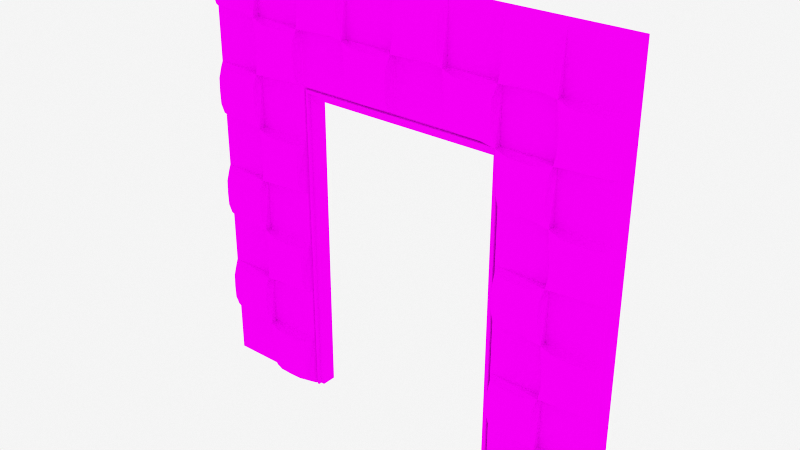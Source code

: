 # Source: buildingblocksDoorRes2.blend  (saved by Blender 2.79.0; exported with 4.5.12 LTS)
import bpy
from mathutils import Matrix  # noqa: F401  (used for matrix-valued properties, if any)

bpy.ops.wm.read_factory_settings(use_empty=True)
scene = bpy.context.scene
scene.name = 'Scene'

# ---- collections
col_collection_20 = bpy.data.collections.new('Collection 20'); scene.collection.children.link(col_collection_20)

# ---- materials (node trees are filled in below, after node groups)
mat_material_009 = bpy.data.materials.new('Material.009')
mat_material_009.alpha_threshold = 0.0
mat_material_009.roughness = 0.5
mat_material_009.line_color = (0.0, 0.0, 0.0, 1.0)

# ---- material node trees
mat_material_009.use_nodes = True; mat_material_009.node_tree.nodes.clear()
_N = mat_material_009.node_tree.nodes; _L = mat_material_009.node_tree.links
n0 = _N.new('ShaderNodeOutputMaterial'); n0.name = 'Material Output'; n0.location = (300, 300)
n1 = _N.new('ShaderNodeTexImage'); n1.name = 'Image Texture'; n1.location = (-180, 300)
n1.width = 140
n2 = _N.new('ShaderNodeBsdfDiffuse'); n2.name = 'Diffuse BSDF'; n2.location = (52, 265)
_L.new(n2.outputs[0], n0.inputs[0])
_L.new(n1.outputs[0], n2.inputs[0])
n0.is_active_output = True

# ---- world
world_world = bpy.data.worlds.new('World'); scene.world = world_world
world_world.color = (0.9114, 0.9114, 0.9114)
world_world.use_sun_shadow = False
world_world.sun_shadow_jitter_overblur = 0.0
world_world.cycles.sampling_method = 'MANUAL'

# ---- meshes
me_cube_004 = bpy.data.meshes.new('Cube.004')
me_cube_004.from_pydata([(1.0, 1.0, -1.0), (1.0, -1.0, -1.0), (-1.0, -1.0, -1.0), (-1.0, 1.0, -1.0), (1.0, 1.0, 1.0), (1.0, -1.0, 1.0), (-1.0, -1.0, 1.0), (-1.0, 1.0, 1.0), (1.0, 1.0, 0.0), (1.0, -1.0, 0.0), (-1.0, -1.0, 0.0), (-1.0, 1.0, 0.0), (2.384e-07, 1.0, 1.0), (-5.364e-07, -1.0, 1.0), (1.0, -5.96e-08, -1.0), (-0.5, 1.0, -1.0), (1.0, 1.0, 0.5), (-0.5, -1.0, -1.0), (1.0, -1.0, 0.5), (-1.0, 2.98e-07, -1.0), (-1.0, -1.0, 0.5), (-1.0, 1.0, 0.5), (1.0, -5.364e-07, 1.0), (-0.5, 1.0, 1.0), (-0.5, -1.0, 1.0), (-1.0, 1.788e-07, 1.0), (0.5, 1.0, -1.0), (1.0, 1.0, -0.5), (0.5, -1.0, -1.0), (1.0, -1.0, -0.5), (-1.0, -1.0, -0.5), (-1.0, 1.0, -0.5), (0.5, 1.0, 1.0), (0.5, -1.0, 1.0), (-0.5, 1.0, 0.0), (0.5, 1.0, 0.0), (2.384e-07, 1.0, 0.5), (-1.0, 2.384e-07, 0.0), (-0.5, -1.0, 0.0), (0.5, -1.0, 0.0), (-4.172e-07, -1.0, 0.5), (1.0, -2.98e-07, 0.0), (-1.49e-07, -1.788e-07, 1.0), (0.5, 2.98e-08, -1.0), (0.5, -3.576e-07, 1.0), (1.0, -1.788e-07, -0.5), (0.5, -1.0, 0.5), (0.5, -1.0, -0.5), (-0.5, -1.0, -0.5), (-1.0, 2.384e-07, -0.5), (0.5, 1.0, -0.5), (0.5, 1.0, 0.5), (-0.5, 1.0, 0.5), (-0.5, 1.0, -0.5), (-1.0, 1.788e-07, 0.5), (-0.5, -1.0, 0.5), (1.0, -4.172e-07, 0.5), (-0.5, 0.0, 1.0), (-0.5, 2.086e-07, -1.0), (-0.75, -1.0, -1.0), (1.0, -1.0, 0.75), (-1.0, -1.0, 0.75), (-0.75, -1.0, 1.0), (1.0, -1.0, -0.25), (-1.0, -1.0, -0.25), (0.25, -1.0, 1.0), (-0.75, -1.0, 0.0), (1.0, -1.0, 0.25), (-1.0, -1.0, 0.25), (-0.25, -1.0, 1.0), (0.75, -1.0, -1.0), (1.0, -1.0, -0.75), (-1.0, -1.0, -0.75), (0.75, -1.0, 1.0), (0.75, -1.0, 0.0), (-4.768e-07, -1.0, 0.75), (0.25, -1.0, 0.5), (0.75, -1.0, 0.5), (0.5, -1.0, 0.25), (0.5, -1.0, 0.75), (0.75, -1.0, -0.5), (0.5, -1.0, -0.75), (0.5, -1.0, -0.25), (-0.75, -1.0, -0.5), (-0.5, -1.0, -0.75), (-0.5, -1.0, -0.25), (-0.75, -1.0, 0.5), (-0.25, -1.0, 0.5), (-0.5, -1.0, 0.25), (-0.5, -1.0, 0.75), (-0.25, -1.0, 0.75), (-0.75, -1.0, 0.25), (-0.75, -1.0, -0.75), (0.75, -1.0, -0.25), (0.75, -1.0, -0.75), (0.75, -1.0, 0.75), (0.75, -1.0, 0.25), (0.25, -1.0, 0.75), (-0.75, -1.0, -0.25), (-0.75, -1.0, 0.75), (-0.9826, -1.516, 0.7674), (-0.9826, -1.516, 0.9826), (-0.7674, -1.516, 0.9826), (-0.9826, -1.516, -0.2326), (-0.9826, -1.516, -0.01736), (0.2326, -1.516, 0.9826), (0.01736, -1.516, 0.9826), (-0.75, -1.664, -3.725e-10), (-0.9826, -1.516, 0.2674), (-0.9826, -1.516, 0.4826), (-0.2674, -1.516, 0.9826), (-0.4826, -1.516, 0.9826), (-0.9826, -1.516, -0.7326), (-0.9826, -1.516, -0.5174), (0.7326, -1.516, 0.9826), (0.5174, -1.516, 0.9826), (0.75, -1.664, -3.725e-10), (0.5174, -1.516, -0.01736), (-4.768e-07, -1.664, 0.75), (-0.01736, -1.516, 0.5174), (0.75, -1.664, 0.5), (0.5, -1.664, 0.5), (0.5, -1.664, 0.75), (0.75, -1.664, -0.5), (0.5174, -1.516, -0.5174), (-0.75, -1.664, -0.5), (-0.5174, -1.516, -0.7674), (-0.5174, -1.516, -0.9826), (-0.5174, -1.516, -0.2674), (-0.5174, -1.516, -0.4826), (-0.75, -1.664, 0.5), (-0.5174, -1.516, 0.2326), (-0.5174, -1.516, 0.01736), (-0.5, -1.664, 0.75), (-0.5174, -1.516, 0.5174), (-0.7326, -1.516, -0.9826), (0.9826, -1.516, 0.5174), (0.9826, -1.516, 0.7326), (0.9826, -1.516, -0.4826), (0.9826, -1.516, -0.2674), (0.9826, -1.516, 0.01736), (0.9826, -1.516, 0.2326), (0.9826, -1.516, -0.9826), (0.7674, -1.516, -0.9826), (0.9826, -1.516, -0.7674), (0.2674, -1.516, 0.5174), (0.5174, -1.516, 0.2674), (0.5174, -1.516, -0.7326), (0.5174, -1.516, -0.2326), (-0.2326, -1.516, 0.5174), (-0.25, -1.664, 0.75), (-0.75, -1.664, 0.25), (-0.75, -1.664, -0.75), (0.75, -1.664, -0.25), (0.75, -1.664, -0.75), (0.75, -1.664, 0.75), (0.75, -1.664, 0.25), (0.25, -1.664, 0.75), (-0.75, -1.664, -0.25), (-0.75, -1.664, 0.75), (-0.9809, -1.886, 0.875), (-0.875, -1.886, 0.9809), (-0.9809, -1.886, -0.125), (0.125, -1.886, 0.9809), (-0.875, -1.886, -0.0191), (-0.9809, -1.886, 0.375), (-0.375, -1.886, 0.9809), (-0.9809, -1.886, -0.625), (0.625, -1.886, 0.9809), (0.625, -1.886, -0.0191), (-0.0191, -1.886, 0.625), (0.625, -1.886, 0.4809), (0.4809, -1.886, 0.625), (0.625, -1.886, -0.5191), (-0.875, -1.886, -0.5191), (-0.5191, -1.886, -0.875), (-0.5191, -1.886, -0.375), (-0.875, -1.886, 0.4809), (-0.5191, -1.886, 0.125), (-0.5191, -1.886, 0.625), (-0.625, -1.886, -0.9809), (0.9809, -1.886, 0.625), (0.9809, -1.886, -0.375), (-0.625, -1.886, 0.0191), (0.9809, -1.886, 0.125), (0.875, -1.886, -0.9809), (0.9809, -1.886, -0.875), (0.875, -1.886, 0.0191), (0.0191, -1.886, 0.875), (0.375, -1.886, 0.5191), (0.875, -1.886, 0.5191), (0.5191, -1.886, 0.375), (0.5191, -1.886, 0.875), (0.875, -1.886, -0.4809), (0.5191, -1.886, -0.625), (0.5191, -1.886, -0.125), (-0.625, -1.886, -0.4809), (-0.625, -1.886, 0.5191), (-0.125, -1.886, 0.5191), (-0.4809, -1.886, 0.875), (-0.375, -1.886, 0.7691), (-0.125, -1.886, 0.7309), (-0.2309, -1.886, 0.625), (-0.2691, -1.886, 0.875), (-0.875, -1.886, 0.2691), (-0.625, -1.886, 0.2309), (-0.7309, -1.886, 0.125), (-0.7691, -1.886, 0.375), (-0.875, -1.886, -0.7309), (-0.625, -1.886, -0.7691), (-0.7309, -1.886, -0.875), (-0.7691, -1.886, -0.625), (0.625, -1.886, -0.2309), (0.875, -1.886, -0.2691), (0.7691, -1.886, -0.375), (0.7309, -1.886, -0.125), (0.625, -1.886, -0.7309), (0.875, -1.886, -0.7691), (0.7691, -1.886, -0.875), (0.7309, -1.886, -0.625), (0.625, -1.886, 0.7691), (0.875, -1.886, 0.7309), (0.7691, -1.886, 0.625), (0.7309, -1.886, 0.875), (0.625, -1.886, 0.2691), (0.875, -1.886, 0.2309), (0.7691, -1.886, 0.125), (0.7309, -1.886, 0.375), (0.125, -1.886, 0.7691), (0.375, -1.886, 0.7309), (0.2691, -1.886, 0.625), (0.2309, -1.886, 0.875), (-0.875, -1.886, -0.2309), (-0.625, -1.886, -0.2691), (-0.7309, -1.886, -0.375), (-0.7691, -1.886, -0.125), (-0.875, -1.886, 0.7691), (-0.625, -1.886, 0.7309), (-0.7309, -1.886, 0.625), (-0.7691, -1.886, 0.875), (-0.625, -1.886, 0.625), (-0.625, -1.886, -0.375), (0.375, -1.886, 0.625), (0.875, -1.886, 0.125), (0.875, -1.886, 0.625), (0.875, -1.886, -0.875), (0.875, -1.886, -0.375), (-0.625, -1.886, -0.875), (-0.625, -1.886, 0.125), (-0.125, -1.886, 0.625), (-0.375, -1.886, 0.875), (-0.875, -1.886, 0.375), (-0.875, -1.886, -0.625), (0.625, -1.886, -0.125), (0.625, -1.886, -0.625), (0.625, -1.886, 0.875), (0.625, -1.886, 0.375), (0.125, -1.886, 0.875), (-0.875, -1.886, -0.125), (-0.875, -1.886, 0.875), (-0.9809, -1.845, 0.9358), (-0.9358, -1.845, 0.9809), (-0.9809, -1.845, -0.06424), (0.06424, -1.845, 0.9809), (-0.9358, -1.845, -0.0191), (-0.9809, -1.845, 0.4358), (-0.4358, -1.845, 0.9809), (-0.9809, -1.845, -0.5642), (0.5642, -1.845, 0.9809), (0.5642, -1.845, -0.0191), (-0.0191, -1.845, 0.5642), (0.5625, -1.861, 0.4826), (0.4826, -1.861, 0.5625), (0.5642, -1.845, -0.5191), (-0.9358, -1.845, -0.5191), (-0.5191, -1.845, -0.9358), (-0.5191, -1.845, -0.4358), (-0.9358, -1.845, 0.4809), (-0.5191, -1.845, 0.06424), (-0.5191, -1.845, 0.5642), (-0.6858, -1.845, -0.9809), (0.9809, -1.845, 0.6858), (0.9809, -1.845, -0.3142), (-0.6875, -1.861, 0.01736), (0.9809, -1.845, 0.1858), (0.8142, -1.845, -0.9809), (0.9809, -1.845, -0.8142), (0.8125, -1.861, 0.01736), (0.01736, -1.861, 0.8125), (0.3142, -1.845, 0.5191), (0.8125, -1.861, 0.5174), (0.5191, -1.845, 0.3142), (0.5174, -1.861, 0.8125), (0.8125, -1.861, -0.4826), (0.5191, -1.845, -0.6858), (0.5191, -1.845, -0.1858), (-0.6875, -1.861, -0.4826), (-0.6875, -1.861, 0.5174), (-0.1858, -1.845, 0.5191), (-0.4826, -1.861, 0.8125), (-0.4375, -1.861, 0.7674), (-0.1875, -1.861, 0.7326), (-0.2309, -1.845, 0.5642), (-0.2674, -1.861, 0.8125), (-0.9358, -1.845, 0.2691), (-0.6875, -1.861, 0.2326), (-0.7326, -1.861, 0.0625), (-0.7674, -1.861, 0.3125), (-0.9358, -1.845, -0.7309), (-0.6875, -1.861, -0.7674), (-0.7309, -1.845, -0.9358), (-0.7674, -1.861, -0.6875), (0.5642, -1.845, -0.2309), (0.8125, -1.861, -0.2674), (0.7674, -1.861, -0.4375), (0.7326, -1.861, -0.1875), (0.5642, -1.845, -0.7309), (0.8125, -1.861, -0.7674), (0.7691, -1.845, -0.9358), (0.7326, -1.861, -0.6875), (0.5625, -1.861, 0.7674), (0.8125, -1.861, 0.7326), (0.7674, -1.861, 0.5625), (0.7326, -1.861, 0.8125), (0.5642, -1.845, 0.2691), (0.8125, -1.861, 0.2326), (0.7674, -1.861, 0.0625), (0.7326, -1.861, 0.3125), (0.0625, -1.861, 0.7674), (0.3125, -1.861, 0.7326), (0.2691, -1.845, 0.5642), (0.2326, -1.861, 0.8125), (-0.9358, -1.845, -0.2309), (-0.6875, -1.861, -0.2674), (-0.7326, -1.861, -0.4375), (-0.7674, -1.861, -0.1875), (-0.9358, -1.845, 0.7691), (-0.6875, -1.861, 0.7326), (-0.7326, -1.861, 0.5625), (-0.7674, -1.861, 0.8125), (-0.9809, -1.845, 0.8142), (-0.8142, -1.845, 0.9809), (-0.9809, -1.845, -0.1858), (0.1858, -1.845, 0.9809), (-0.8125, -1.861, -0.01736), (-0.9809, -1.845, 0.3142), (-0.3142, -1.845, 0.9809), (-0.9809, -1.845, -0.6858), (0.6858, -1.845, 0.9809), (0.6875, -1.861, -0.01736), (-0.01736, -1.861, 0.6875), (0.6875, -1.861, 0.4826), (0.4826, -1.861, 0.6875), (0.6875, -1.861, -0.5174), (-0.8125, -1.861, -0.5174), (-0.5191, -1.845, -0.8142), (-0.5191, -1.845, -0.3142), (-0.8125, -1.861, 0.4826), (-0.5191, -1.845, 0.1858), (-0.5174, -1.861, 0.6875), (-0.5642, -1.845, -0.9809), (0.9809, -1.845, 0.5642), (0.9809, -1.845, -0.4358), (-0.5642, -1.845, 0.0191), (0.9809, -1.845, 0.06424), (0.9358, -1.845, -0.9809), (0.9809, -1.845, -0.9358), (0.9358, -1.845, 0.0191), (0.0191, -1.845, 0.9358), (0.4375, -1.861, 0.5174), (0.9358, -1.845, 0.5191), (0.5174, -1.861, 0.4375), (0.5191, -1.845, 0.9358), (0.9358, -1.845, -0.4809), (0.5191, -1.845, -0.5642), (0.5191, -1.845, -0.06424), (-0.5642, -1.845, -0.4809), (-0.5642, -1.845, 0.5191), (-0.06424, -1.845, 0.5191), (-0.4809, -1.845, 0.9358), (-0.3125, -1.861, 0.7674), (-0.0625, -1.861, 0.7326), (-0.2326, -1.861, 0.6875), (-0.2691, -1.845, 0.9358), (-0.8125, -1.861, 0.2674), (-0.5642, -1.845, 0.2309), (-0.7326, -1.861, 0.1875), (-0.7674, -1.861, 0.4375), (-0.8125, -1.861, -0.7326), (-0.5642, -1.845, -0.7691), (-0.7326, -1.861, -0.8125), (-0.7674, -1.861, -0.5625), (0.6875, -1.861, -0.2326), (0.9358, -1.845, -0.2691), (0.7674, -1.861, -0.3125), (0.7326, -1.861, -0.0625), (0.6875, -1.861, -0.7326), (0.9358, -1.845, -0.7691), (0.7674, -1.861, -0.8125), (0.7326, -1.861, -0.5625), (0.6875, -1.861, 0.7674), (0.9358, -1.845, 0.7309), (0.7674, -1.861, 0.6875), (0.7309, -1.845, 0.9358), (0.6875, -1.861, 0.2674), (0.9358, -1.845, 0.2309), (0.7674, -1.861, 0.1875), (0.7326, -1.861, 0.4375), (0.1875, -1.861, 0.7674), (0.4375, -1.861, 0.7326), (0.2674, -1.861, 0.6875), (0.2309, -1.845, 0.9358), (-0.8125, -1.861, -0.2326), (-0.5642, -1.845, -0.2691), (-0.7326, -1.861, -0.3125), (-0.7674, -1.861, -0.0625), (-0.8125, -1.861, 0.7674), (-0.5625, -1.861, 0.7326), (-0.7326, -1.861, 0.6875), (-0.7691, -1.845, 0.9358), (-0.6862, -1.886, 0.625), (-0.5638, -1.886, 0.625), (-0.625, -1.886, 0.5638), (-0.625, -1.886, 0.6862), (-0.6862, -1.886, -0.375), (-0.5638, -1.886, -0.375), (-0.625, -1.886, -0.4362), (-0.625, -1.886, -0.3138), (0.3138, -1.886, 0.625), (0.4362, -1.886, 0.625), (0.375, -1.886, 0.5638), (0.375, -1.886, 0.6862), (0.8138, -1.886, 0.125), (0.9362, -1.886, 0.125), (0.875, -1.886, 0.0638), (0.875, -1.886, 0.1862), (0.8138, -1.886, 0.625), (0.9362, -1.886, 0.625), (0.875, -1.886, 0.5638), (0.875, -1.886, 0.6862), (0.8138, -1.886, -0.875), (0.9362, -1.886, -0.875), (0.875, -1.886, -0.9362), (0.875, -1.886, -0.8138), (0.8138, -1.886, -0.375), (0.9362, -1.886, -0.375), (0.875, -1.886, -0.4362), (0.875, -1.886, -0.3138), (-0.6862, -1.886, -0.875), (-0.5638, -1.886, -0.875), (-0.625, -1.886, -0.9362), (-0.625, -1.886, -0.8138), (-0.6862, -1.886, 0.125), (-0.5638, -1.886, 0.125), (-0.625, -1.886, 0.0638), (-0.625, -1.886, 0.1862), (-0.1862, -1.886, 0.625), (-0.0638, -1.886, 0.625), (-0.125, -1.886, 0.5638), (-0.125, -1.886, 0.6862), (-0.4362, -1.886, 0.875), (-0.3138, -1.886, 0.875), (-0.375, -1.886, 0.8138), (-0.375, -1.886, 0.9362), (-0.9362, -1.886, 0.375), (-0.8138, -1.886, 0.375), (-0.875, -1.886, 0.3138), (-0.875, -1.886, 0.4362), (-0.9362, -1.886, -0.625), (-0.8138, -1.886, -0.625), (-0.875, -1.886, -0.6862), (-0.875, -1.886, -0.5638), (0.5638, -1.886, -0.125), (0.6862, -1.886, -0.125), (0.625, -1.886, -0.1862), (0.625, -1.886, -0.0638), (0.5638, -1.886, -0.625), (0.6862, -1.886, -0.625), (0.625, -1.886, -0.6862), (0.625, -1.886, -0.5638), (0.5638, -1.886, 0.875), (0.6862, -1.886, 0.875), (0.625, -1.886, 0.8138), (0.625, -1.886, 0.9362), (0.5638, -1.886, 0.375), (0.6862, -1.886, 0.375), (0.625, -1.886, 0.3138), (0.625, -1.886, 0.4362), (0.0638, -1.886, 0.875), (0.1862, -1.886, 0.875), (0.125, -1.886, 0.8138), (0.125, -1.886, 0.9362), (-0.9362, -1.886, -0.125), (-0.8138, -1.886, -0.125), (-0.875, -1.886, -0.1862), (-0.875, -1.886, -0.0638), (-0.9362, -1.886, 0.875), (-0.8138, -1.886, 0.875), (-0.875, -1.886, 0.8138), (-0.875, -1.886, 0.9362), (-0.8138, -1.886, 0.9362), (-0.8138, -1.886, 0.8138), (-0.9362, -1.886, 0.8138), (-0.8138, -1.886, -0.0638), (-0.8138, -1.886, -0.1862), (-0.9362, -1.886, -0.1862), (0.1862, -1.886, 0.9362), (0.1862, -1.886, 0.8138), (0.0638, -1.886, 0.8138), (0.6862, -1.886, 0.4362), (0.6862, -1.886, 0.3138), (0.5638, -1.886, 0.3138), (0.6862, -1.886, 0.9362), (0.6862, -1.886, 0.8138), (0.5638, -1.886, 0.8138), (0.6862, -1.886, -0.5638), (0.6862, -1.886, -0.6862), (0.5638, -1.886, -0.6862), (0.6862, -1.886, -0.0638), (0.6862, -1.886, -0.1862), (0.5638, -1.886, -0.1862), (-0.8138, -1.886, -0.5638), (-0.8138, -1.886, -0.6862), (-0.9362, -1.886, -0.6862), (-0.8138, -1.886, 0.4362), (-0.8138, -1.886, 0.3138), (-0.9362, -1.886, 0.3138), (-0.3138, -1.886, 0.9362), (-0.3138, -1.886, 0.8138), (-0.4362, -1.886, 0.8138), (-0.0638, -1.886, 0.6862), (-0.0638, -1.886, 0.5638), (-0.1862, -1.886, 0.5638), (-0.5638, -1.886, 0.1862), (-0.5638, -1.886, 0.0638), (-0.6862, -1.886, 0.0638), (-0.5638, -1.886, -0.8138), (-0.5638, -1.886, -0.9362), (-0.6862, -1.886, -0.9362), (0.9362, -1.886, -0.3138), (0.9362, -1.886, -0.4362), (0.8138, -1.886, -0.4362), (0.9362, -1.886, -0.8138), (0.9362, -1.886, -0.9362), (0.8138, -1.886, -0.9362), (0.9362, -1.886, 0.6862), (0.9362, -1.886, 0.5638), (0.8138, -1.886, 0.5638), (0.9362, -1.886, 0.1862), (0.9362, -1.886, 0.0638), (0.8138, -1.886, 0.0638), (0.4362, -1.886, 0.6862), (0.4362, -1.886, 0.5638), (0.3138, -1.886, 0.5638), (-0.5638, -1.886, -0.3138), (-0.5638, -1.886, -0.4362), (-0.6862, -1.886, -0.4362), (-0.5638, -1.886, 0.6862), (-0.5638, -1.886, 0.5638), (-0.6862, -1.886, 0.5638), (-0.6862, -1.886, 0.6862), (-0.6862, -1.886, -0.3138), (0.3138, -1.886, 0.6862), (0.8138, -1.886, 0.1862), (0.8138, -1.886, 0.6862), (0.8138, -1.886, -0.8138), (0.8138, -1.886, -0.3138), (-0.6862, -1.886, -0.8138), (-0.6862, -1.886, 0.1862), (-0.1862, -1.886, 0.6862), (-0.4362, -1.886, 0.9362), (-0.9362, -1.886, 0.4362), (-0.9362, -1.886, -0.5638), (0.5638, -1.886, -0.0638), (0.5638, -1.886, -0.5638), (0.5638, -1.886, 0.9362), (0.5638, -1.886, 0.4362), (0.0638, -1.886, 0.9362), (-0.9362, -1.886, -0.0638), (-0.9362, -1.886, 0.9362), (0.4894, 0.007303, -1.0), (0.4894, 0.7217, -1.0), (0.4894, -0.7071, -1.0), (0.2447, -0.7071, 0.4853), (-4.1e-07, -0.7071, 0.4853), (0.4894, -0.7071, 0.2406), (0.4894, -0.7071, -0.00415), (0.4894, -0.7071, -0.7383), (0.4894, -0.7071, -0.2489), (0.4894, -0.7071, -0.4936), (-0.4894, -0.7071, -0.7383), (-0.4894, -0.7071, -1.0), (-0.4894, -0.7071, -0.2489), (-0.4894, -0.7071, -0.4936), (0.4894, 0.7217, -0.4936), (0.4894, 0.7217, -0.00415), (0.4894, 0.7217, 0.4853), (2.318e-07, 0.7217, 0.4853), (-0.4894, 0.7217, 0.4853), (-0.4894, 0.7217, -0.00415), (-0.4894, 0.7217, -0.4936), (-0.4894, 0.7217, -1.0), (-0.2447, -0.7071, 0.4853), (-0.4894, -0.7071, 0.4853), (-0.4894, -0.7071, 0.2406), (-0.4894, -0.7071, -0.00415), (-0.4894, 0.007303, -1.0), (0.4894, -0.7071, 0.4853), (0.4791, 0.007303, -1.0), (0.4791, 0.7217, -1.0), (0.4791, -0.7071, -1.0), (0.2395, -0.7071, 0.4709), (-4.03e-07, -0.7071, 0.4709), (0.4791, -0.7071, 0.2313), (0.4791, -0.7071, -0.008216), (0.4791, -0.7071, -0.7268), (0.4791, -0.7071, -0.2478), (0.4791, -0.7071, -0.4873), (-0.4791, -0.7071, -0.7268), (-0.4791, -0.7071, -1.0), (-0.4791, -0.7071, -0.2478), (-0.4791, -0.7071, -0.4873), (0.4791, 0.7217, -0.4873), (0.4791, 0.7217, -0.008216), (0.4791, 0.7217, 0.4709), (2.253e-07, 0.7217, 0.4709), (-0.4791, 0.7217, 0.4709), (-0.4791, 0.7217, -0.008216), (-0.4791, 0.7217, -0.4873), (-0.4791, 0.7217, -1.0), (-0.2395, -0.7071, 0.4709), (-0.4791, -0.7071, 0.4709), (-0.4791, -0.7071, 0.2313), (-0.4791, -0.7071, -0.008216), (-0.4791, 0.007303, -1.0), (0.4791, -0.7071, 0.4709), (0.4619, -2.936e-06, -1.0), (0.4619, 0.6888, -1.0), (0.4619, -0.6888, -1.0), (0.231, -0.6888, 0.447), (-3.917e-07, -0.6888, 0.447), (0.4619, -0.6888, 0.216), (0.4619, -0.6888, -0.01495), (0.4619, -0.6888, -0.7079), (0.4619, -0.6888, -0.2459), (0.4619, -0.6888, -0.4769), (-0.4619, -0.6888, -0.7079), (-0.4619, -0.6888, -1.0), (-0.4619, -0.6888, -0.2459), (-0.4619, -0.6888, -0.4769), (0.4619, 0.6888, -0.4769), (0.4619, 0.6888, -0.01495), (0.4619, 0.6888, 0.447), (2.14e-07, 0.6888, 0.447), (-0.4619, 0.6888, 0.447), (-0.4619, 0.6888, -0.01495), (-0.4619, 0.6888, -0.4769), (-0.4619, 0.6888, -1.0), (-0.231, -0.6888, 0.447), (-0.4619, -0.6888, 0.447), (-0.4619, -0.6888, 0.216), (-0.4619, -0.6888, -0.01495), (-0.4619, -2.801e-06, -1.0), (0.4619, -0.6888, 0.447), (0.4894, 1.0, -0.4936), (0.4894, 1.0, -0.00415), (0.4894, 1.0, -1.0), (0.4894, 1.0, 0.4853), (2.318e-07, 1.0, 0.4853), (-0.4894, 1.0, 0.4853), (-0.4894, 1.0, -0.00415), (-0.4894, 1.0, -0.4936), (-0.4894, 1.0, -1.0), (0.4791, 1.0, -0.4873), (0.4791, 1.0, -0.008216), (0.4791, 1.0, -1.0), (0.4791, 1.0, 0.4709), (2.253e-07, 1.0, 0.4709), (-0.4791, 1.0, 0.4709), (-0.4791, 1.0, -0.008216), (-0.4791, 1.0, -0.4873), (-0.4791, 1.0, -1.0), (0.2447, -1.0, 0.4853), (-4.1e-07, -1.0, 0.4853), (0.4894, -1.0, 0.2406), (0.4894, -1.0, -0.00415), (0.4894, -1.0, -0.7383), (0.4894, -1.0, -1.0), (0.4894, -1.0, -0.2489), (0.4894, -1.0, -0.4936), (-0.4894, -1.0, -0.7383), (-0.4894, -1.0, -1.0), (-0.4894, -1.0, -0.2489), (-0.4894, -1.0, -0.4936), (-0.2447, -1.0, 0.4853), (-0.4894, -1.0, 0.4853), (-0.4894, -1.0, 0.2406), (-0.4894, -1.0, -0.00415), (0.4791, -1.0, 0.4709), (0.4894, -1.0, 0.4853), (0.2395, -1.0, 0.4709), (-4.03e-07, -1.0, 0.4709), (0.4791, -1.0, 0.2313), (0.4791, -1.0, -0.008216), (0.4791, -1.0, -0.7268), (0.4791, -1.0, -1.0), (0.4791, -1.0, -0.2478), (0.4791, -1.0, -0.4873), (-0.4791, -1.0, -0.7268), (-0.4791, -1.0, -1.0), (-0.4791, -1.0, -0.2478), (-0.4791, -1.0, -0.4873), (-0.2395, -1.0, 0.4709), (-0.4791, -1.0, 0.4709), (-0.4791, -1.0, 0.2313), (-0.4791, -1.0, -0.008216)], [], [(58, 17, 59, 2, 19), (57, 25, 6, 62, 24), (56, 22, 5, 60, 18), (90, 87, 149, 302, 202, 382, 150), (54, 25, 7, 21), (53, 15, 3, 31), (52, 34, 11, 21), (49, 37, 11, 31), (62, 6, 101, 261, 161, 341, 102), (75, 97, 157, 408, 228, 328, 118), (45, 41, 9, 63, 29), (44, 42, 13, 65, 33), (0, 14, 43, 26), (14, 1, 70, 28, 43), (22, 44, 33, 73, 5), (4, 32, 44, 22), (32, 12, 42, 44), (14, 45, 29, 71, 1), (0, 27, 45, 14), (27, 8, 41, 45), (46, 79, 122, 352, 172, 272, 121), (75, 90, 150, 301, 201, 381, 118), (96, 77, 120, 407, 227, 327, 156), (89, 90, 150, 380, 200, 300, 133), (96, 74, 116, 326, 226, 406, 156), (19, 49, 31, 3), (2, 72, 30, 49, 19), (30, 64, 10, 37, 49), (8, 27, 50, 35), (27, 0, 26, 50), (32, 51, 36, 12), (4, 16, 51, 32), (16, 8, 35, 51), (23, 52, 21, 7), (12, 36, 52, 23), (34, 53, 31, 11), (37, 54, 21, 11), (10, 68, 20, 54, 37), (20, 61, 6, 25, 54), (77, 46, 121, 271, 171, 351, 120), (29, 63, 139, 282, 182, 362, 138), (41, 56, 18, 67, 9), (8, 16, 56, 41), (16, 4, 22, 56), (42, 57, 24, 69, 13), (12, 23, 57, 42), (23, 7, 25, 57), (15, 58, 19, 3), (46, 76, 583, 607), (55, 88, 604, 603), (34, 52, 598, 599), (87, 90, 89, 55), (24, 89, 133, 299, 199, 379, 111), (75, 13, 69, 90), (66, 91, 68, 10), (67, 96, 156, 325, 225, 405, 141), (88, 55, 86, 91), (59, 92, 72, 2), (6, 61, 100, 340, 160, 260, 101), (84, 48, 83, 92), (80, 93, 82, 47), (69, 24, 111, 266, 166, 346, 110), (63, 9, 74, 93), (70, 94, 81, 28), (78, 96, 156, 404, 224, 324, 146), (71, 29, 80, 94), (77, 95, 79, 46), (87, 40, 119, 378, 198, 298, 149), (60, 5, 73, 95), (74, 96, 78, 39), (95, 73, 114, 403, 223, 323, 155), (67, 18, 77, 96), (76, 97, 75, 40), (18, 60, 137, 281, 181, 361, 136), (79, 33, 65, 97), (83, 98, 64, 30), (86, 55, 134, 377, 197, 297, 130), (85, 38, 66, 98), (86, 99, 61, 20), (95, 77, 120, 322, 222, 402, 155), (89, 24, 62, 99), (579, 261, 101, 260), (578, 264, 104, 262), (577, 263, 106, 368), (576, 271, 121, 371), (575, 268, 115, 372), (574, 273, 124, 374), (573, 269, 117, 375), (572, 274, 113, 267), (571, 277, 109, 265), (570, 266, 111, 379), (569, 301, 150, 382), (568, 305, 151, 386), (567, 309, 152, 390), (566, 313, 153, 394), (565, 317, 154, 398), (564, 321, 155, 402), (563, 325, 156, 406), (562, 329, 157, 410), (561, 333, 158, 414), (560, 337, 159, 418), (66, 38, 132, 363, 183, 283, 107), (80, 47, 124, 273, 173, 353, 123), (79, 97, 157, 329, 229, 409, 122), (90, 69, 110, 383, 203, 303, 150), (9, 67, 141, 284, 184, 364, 140), (97, 76, 145, 330, 230, 410, 157), (30, 72, 112, 347, 167, 267, 113), (68, 91, 151, 384, 204, 304, 108), (86, 20, 109, 277, 177, 357, 130), (97, 65, 105, 411, 231, 331, 157), (88, 91, 151, 305, 205, 385, 131), (83, 30, 113, 274, 174, 354, 125), (64, 98, 158, 412, 232, 332, 103), (10, 64, 103, 342, 162, 262, 104), (91, 66, 107, 306, 206, 386, 151), (70, 1, 142, 365, 185, 285, 143), (38, 88, 131, 358, 178, 278, 132), (17, 84, 126, 355, 175, 275, 127), (85, 98, 158, 333, 233, 413, 128), (73, 33, 115, 268, 168, 348, 114), (91, 86, 130, 387, 207, 307, 151), (1, 71, 144, 286, 186, 366, 142), (55, 89, 133, 359, 179, 279, 134), (48, 85, 128, 356, 176, 276, 129), (98, 83, 125, 334, 234, 414, 158), (72, 92, 152, 388, 208, 308, 112), (98, 66, 107, 415, 235, 335, 158), (65, 13, 106, 263, 163, 343, 105), (84, 92, 152, 309, 209, 389, 126), (61, 99, 159, 416, 236, 336, 100), (74, 39, 117, 269, 169, 349, 116), (92, 59, 135, 310, 210, 390, 152), (74, 9, 140, 367, 187, 287, 116), (89, 99, 159, 337, 237, 417, 133), (40, 75, 118, 350, 170, 270, 119), (92, 83, 125, 391, 211, 311, 152), (13, 75, 118, 288, 188, 368, 106), (99, 86, 130, 338, 238, 418, 159), (82, 93, 153, 392, 212, 312, 148), (76, 46, 121, 369, 189, 289, 145), (99, 62, 102, 419, 239, 339, 159), (63, 93, 153, 313, 213, 393, 139), (66, 10, 104, 264, 164, 344, 107), (77, 18, 136, 370, 190, 290, 120), (93, 80, 123, 314, 214, 394, 153), (46, 78, 146, 291, 191, 371, 121), (93, 74, 116, 395, 215, 315, 153), (33, 79, 122, 292, 192, 372, 115), (81, 94, 154, 396, 216, 316, 147), (80, 29, 138, 373, 193, 293, 123), (71, 94, 154, 317, 217, 397, 144), (47, 81, 147, 294, 194, 374, 124), (94, 70, 143, 318, 218, 398, 154), (39, 82, 148, 295, 195, 375, 117), (94, 80, 123, 399, 219, 319, 154), (83, 48, 129, 376, 196, 296, 125), (79, 95, 155, 400, 220, 320, 122), (20, 68, 108, 345, 165, 265, 109), (60, 95, 155, 321, 221, 401, 137), (59, 17, 127, 360, 180, 280, 135), (559, 420, 238, 338), (558, 421, 240, 422), (557, 417, 237, 423), (556, 424, 234, 334), (555, 425, 241, 426), (554, 413, 233, 427), (553, 428, 230, 330), (552, 429, 242, 430), (551, 409, 229, 431), (550, 432, 226, 326), (549, 433, 243, 434), (548, 405, 225, 435), (547, 436, 222, 322), (546, 437, 244, 438), (545, 401, 221, 439), (544, 440, 218, 318), (543, 441, 245, 442), (542, 397, 217, 443), (541, 444, 214, 314), (540, 445, 246, 446), (539, 393, 213, 447), (538, 448, 210, 310), (537, 449, 247, 450), (536, 389, 209, 451), (535, 452, 206, 306), (534, 453, 248, 454), (533, 385, 205, 455), (532, 456, 202, 302), (531, 457, 249, 458), (530, 381, 201, 459), (529, 460, 199, 299), (528, 461, 250, 462), (527, 346, 166, 463), (526, 464, 165, 345), (525, 465, 251, 466), (524, 357, 177, 467), (523, 468, 167, 347), (522, 469, 252, 470), (521, 354, 174, 471), (520, 472, 195, 295), (519, 473, 253, 474), (518, 349, 169, 475), (517, 476, 194, 294), (516, 477, 254, 478), (515, 353, 173, 479), (514, 480, 192, 292), (513, 481, 255, 482), (512, 348, 168, 483), (511, 484, 191, 291), (510, 485, 256, 486), (509, 351, 171, 487), (508, 488, 188, 288), (507, 489, 257, 490), (506, 343, 163, 491), (505, 492, 162, 342), (504, 493, 258, 494), (503, 344, 164, 495), (502, 496, 160, 340), (501, 497, 259, 498), (500, 341, 161, 499), (497, 500, 499, 259), (239, 419, 500, 497), (419, 102, 341, 500), (416, 501, 498, 236), (159, 339, 501, 416), (339, 239, 497, 501), (336, 502, 340, 100), (236, 498, 502, 336), (498, 259, 496, 502), (493, 503, 495, 258), (235, 415, 503, 493), (415, 107, 344, 503), (412, 504, 494, 232), (158, 335, 504, 412), (335, 235, 493, 504), (332, 505, 342, 103), (232, 494, 505, 332), (494, 258, 492, 505), (489, 506, 491, 257), (231, 411, 506, 489), (411, 105, 343, 506), (408, 507, 490, 228), (157, 331, 507, 408), (331, 231, 489, 507), (328, 508, 288, 118), (228, 490, 508, 328), (490, 257, 488, 508), (485, 509, 487, 256), (227, 407, 509, 485), (407, 120, 351, 509), (404, 510, 486, 224), (156, 327, 510, 404), (327, 227, 485, 510), (324, 511, 291, 146), (224, 486, 511, 324), (486, 256, 484, 511), (481, 512, 483, 255), (223, 403, 512, 481), (403, 114, 348, 512), (400, 513, 482, 220), (155, 323, 513, 400), (323, 223, 481, 513), (320, 514, 292, 122), (220, 482, 514, 320), (482, 255, 480, 514), (477, 515, 479, 254), (219, 399, 515, 477), (399, 123, 353, 515), (396, 516, 478, 216), (154, 319, 516, 396), (319, 219, 477, 516), (316, 517, 294, 147), (216, 478, 517, 316), (478, 254, 476, 517), (473, 518, 475, 253), (215, 395, 518, 473), (395, 116, 349, 518), (392, 519, 474, 212), (153, 315, 519, 392), (315, 215, 473, 519), (312, 520, 295, 148), (212, 474, 520, 312), (474, 253, 472, 520), (469, 521, 471, 252), (211, 391, 521, 469), (391, 125, 354, 521), (388, 522, 470, 208), (152, 311, 522, 388), (311, 211, 469, 522), (308, 523, 347, 112), (208, 470, 523, 308), (470, 252, 468, 523), (465, 524, 467, 251), (207, 387, 524, 465), (387, 130, 357, 524), (384, 525, 466, 204), (151, 307, 525, 384), (307, 207, 465, 525), (304, 526, 345, 108), (204, 466, 526, 304), (466, 251, 464, 526), (461, 527, 463, 250), (203, 383, 527, 461), (383, 110, 346, 527), (380, 528, 462, 200), (150, 303, 528, 380), (303, 203, 461, 528), (300, 529, 299, 133), (200, 462, 529, 300), (462, 250, 460, 529), (457, 530, 459, 249), (170, 350, 530, 457), (350, 118, 381, 530), (378, 531, 458, 198), (119, 270, 531, 378), (270, 170, 457, 531), (298, 532, 302, 149), (198, 458, 532, 298), (458, 249, 456, 532), (453, 533, 455, 248), (178, 358, 533, 453), (358, 131, 385, 533), (363, 534, 454, 183), (132, 278, 534, 363), (278, 178, 453, 534), (283, 535, 306, 107), (183, 454, 535, 283), (454, 248, 452, 535), (449, 536, 451, 247), (175, 355, 536, 449), (355, 126, 389, 536), (360, 537, 450, 180), (127, 275, 537, 360), (275, 175, 449, 537), (280, 538, 310, 135), (180, 450, 538, 280), (450, 247, 448, 538), (445, 539, 447, 246), (182, 282, 539, 445), (282, 139, 393, 539), (373, 540, 446, 193), (138, 362, 540, 373), (362, 182, 445, 540), (293, 541, 314, 123), (193, 446, 541, 293), (446, 246, 444, 541), (441, 542, 443, 245), (186, 286, 542, 441), (286, 144, 397, 542), (365, 543, 442, 185), (142, 366, 543, 365), (366, 186, 441, 543), (285, 544, 318, 143), (185, 442, 544, 285), (442, 245, 440, 544), (437, 545, 439, 244), (181, 281, 545, 437), (281, 137, 401, 545), (370, 546, 438, 190), (136, 361, 546, 370), (361, 181, 437, 546), (290, 547, 322, 120), (190, 438, 547, 290), (438, 244, 436, 547), (433, 548, 435, 243), (184, 284, 548, 433), (284, 141, 405, 548), (367, 549, 434, 187), (140, 364, 549, 367), (364, 184, 433, 549), (287, 550, 326, 116), (187, 434, 550, 287), (434, 243, 432, 550), (429, 551, 431, 242), (172, 352, 551, 429), (352, 122, 409, 551), (369, 552, 430, 189), (121, 272, 552, 369), (272, 172, 429, 552), (289, 553, 330, 145), (189, 430, 553, 289), (430, 242, 428, 553), (425, 554, 427, 241), (176, 356, 554, 425), (356, 128, 413, 554), (376, 555, 426, 196), (129, 276, 555, 376), (276, 176, 425, 555), (296, 556, 334, 125), (196, 426, 556, 296), (426, 241, 424, 556), (421, 557, 423, 240), (179, 359, 557, 421), (359, 133, 417, 557), (377, 558, 422, 197), (134, 279, 558, 377), (279, 179, 421, 558), (297, 559, 338, 130), (197, 422, 559, 297), (422, 240, 420, 559), (420, 560, 418, 238), (240, 423, 560, 420), (423, 237, 337, 560), (424, 561, 414, 234), (241, 427, 561, 424), (427, 233, 333, 561), (428, 562, 410, 230), (242, 431, 562, 428), (431, 229, 329, 562), (432, 563, 406, 226), (243, 435, 563, 432), (435, 225, 325, 563), (436, 564, 402, 222), (244, 439, 564, 436), (439, 221, 321, 564), (440, 565, 398, 218), (245, 443, 565, 440), (443, 217, 317, 565), (444, 566, 394, 214), (246, 447, 566, 444), (447, 213, 313, 566), (448, 567, 390, 210), (247, 451, 567, 448), (451, 209, 309, 567), (452, 568, 386, 206), (248, 455, 568, 452), (455, 205, 305, 568), (456, 569, 382, 202), (249, 459, 569, 456), (459, 201, 301, 569), (460, 570, 379, 199), (250, 463, 570, 460), (463, 166, 266, 570), (464, 571, 265, 165), (251, 467, 571, 464), (467, 177, 277, 571), (468, 572, 267, 167), (252, 471, 572, 468), (471, 174, 274, 572), (472, 573, 375, 195), (253, 475, 573, 472), (475, 169, 269, 573), (476, 574, 374, 194), (254, 479, 574, 476), (479, 173, 273, 574), (480, 575, 372, 192), (255, 483, 575, 480), (483, 168, 268, 575), (484, 576, 371, 191), (256, 487, 576, 484), (487, 171, 271, 576), (488, 577, 368, 188), (257, 491, 577, 488), (491, 163, 263, 577), (492, 578, 262, 162), (258, 495, 578, 492), (495, 164, 264, 578), (496, 579, 260, 160), (259, 499, 579, 496), (499, 161, 261, 579), (583, 584, 683, 682), (599, 598, 669, 670), (618, 621, 711, 708), (53, 34, 599, 600), (76, 40, 584, 583), (15, 53, 600, 601), (78, 46, 607, 585), (35, 50, 594, 595), (39, 78, 585, 586), (50, 26, 581, 594), (26, 43, 580, 581), (36, 51, 596, 597), (81, 47, 589, 587), (43, 28, 582, 580), (58, 15, 601, 606), (82, 39, 586, 588), (28, 81, 587, 582), (17, 58, 606, 591), (47, 82, 588, 589), (87, 55, 603, 602), (51, 35, 595, 596), (48, 84, 590, 593), (88, 38, 605, 604), (38, 85, 592, 605), (84, 17, 591, 590), (52, 36, 597, 598), (85, 48, 593, 592), (40, 87, 602, 584), (623, 622, 650, 651), (620, 621, 649, 648), (618, 619, 647, 646), (622, 623, 674, 673), (584, 602, 694, 683), (598, 597, 668, 669), (614, 616, 706, 703), (581, 609, 675, 666), (605, 592, 692, 697), (628, 629, 681, 680), (581, 580, 608, 609), (617, 615, 704, 707), (596, 595, 665, 667), (580, 582, 610, 608), (593, 590, 690, 693), (627, 628, 680, 679), (635, 613, 702, 698), (588, 586, 685, 688), (611, 635, 698, 700), (587, 589, 689, 686), (610, 582, 687, 705), (585, 607, 699, 684), (606, 601, 629, 634), (621, 620, 710, 711), (591, 606, 634, 619), (607, 583, 682, 699), (619, 618, 708, 709), (629, 601, 672, 681), (649, 646, 647, 662, 657, 656, 655, 654, 659, 660, 661, 648), (640, 658, 659, 654, 653, 652, 663, 639), (637, 636, 638, 643, 645, 644, 642, 641, 663, 652, 651, 650), (635, 611, 639, 663), (622, 609, 637, 650), (613, 635, 663, 641), (625, 624, 652, 653), (615, 617, 645, 643), (624, 623, 651, 652), (616, 614, 642, 644), (626, 625, 653, 654), (621, 618, 646, 649), (627, 626, 654, 655), (609, 608, 636, 637), (633, 620, 648, 661), (628, 627, 655, 656), (608, 610, 638, 636), (612, 630, 658, 640), (629, 628, 656, 657), (611, 612, 640, 639), (631, 632, 660, 659), (630, 631, 659, 658), (614, 613, 641, 642), (632, 633, 661, 660), (610, 615, 643, 638), (634, 629, 657, 662), (617, 616, 644, 645), (619, 634, 662, 647), (664, 666, 675, 673), (668, 667, 676, 677), (667, 665, 674, 676), (669, 668, 677, 678), (670, 669, 678, 679), (671, 670, 679, 680), (672, 671, 680, 681), (665, 664, 673, 674), (609, 622, 673, 675), (600, 599, 670, 671), (624, 625, 677, 676), (601, 600, 671, 672), (623, 624, 676, 674), (595, 594, 664, 665), (625, 626, 678, 677), (594, 581, 666, 664), (626, 627, 679, 678), (597, 596, 667, 668), (684, 699, 698, 702), (699, 682, 700, 698), (686, 689, 707, 704), (688, 685, 703, 706), (693, 690, 708, 711), (697, 692, 710, 715), (683, 694, 712, 701), (682, 683, 701, 700), (695, 696, 714, 713), (694, 695, 713, 712), (685, 684, 702, 703), (696, 697, 715, 714), (687, 686, 704, 705), (689, 688, 706, 707), (690, 691, 709, 708), (692, 693, 711, 710), (603, 604, 696, 695), (620, 633, 715, 710), (602, 603, 695, 694), (586, 585, 684, 685), (630, 612, 701, 712), (604, 605, 697, 696), (591, 619, 709, 691), (582, 587, 686, 687), (612, 611, 700, 701), (632, 631, 713, 714), (631, 630, 712, 713), (589, 588, 688, 689), (613, 614, 703, 702), (633, 632, 714, 715), (590, 591, 691, 690), (615, 610, 705, 704), (592, 593, 693, 692), (616, 617, 707, 706)])
_uv = me_cube_004.uv_layers.new(name='UVMap')
_uv.uv.foreach_set('vector', [0.5, 0.75, 1.0, 0.75, 1.0, 0.875, 1.0, 1.0, 0.5, 1.0, 0.75, 0.5, 1.0, 0.5, 1.0, 1.0, 0.875, 1.0, 0.75, 1.0, 0.75, 0.5, 1.0, 0.5, 1.0, 1.0, 0.875, 1.0, 0.75, 1.0, 0.875, 0.625, 0.75, 0.625, 0.75, 0.625, 0.7812, 0.625, 0.8125, 0.625, 0.8438, 0.625, 0.875, 0.625, 0.75, 0.5, 1.0, 0.5, 1.0, 1.0, 0.75, 1.0, 0.75, 0.75, 1.0, 0.75, 1.0, 1.0, 0.75, 1.0, 0.25, 0.75, 0.5, 0.75, 0.5, 1.0, 0.25, 1.0, 0.25, 0.5, 0.5, 0.5, 0.5, 1.0, 0.25, 1.0, 0.875, 1.0, 1.0, 1.0, 1.0, 1.0, 0.9688, 1.0, 0.9375, 1.0, 0.9062, 1.0, 0.875, 1.0, 0.875, 0.5, 0.875, 0.375, 0.875, 0.375, 0.875, 0.4062, 0.875, 0.4375, 0.875, 0.4688, 0.875, 0.5, 0.25, 0.5, 0.5, 0.5, 0.5, 1.0, 0.375, 1.0, 0.25, 1.0, 0.25, 0.5, 0.5, 0.5, 0.5, 1.0, 0.375, 1.0, 0.25, 1.0, 0.0, 0.0, 0.5, 0.0, 0.5, 0.25, 0.0, 0.25, 0.5, 0.0, 1.0, 0.0, 1.0, 0.125, 1.0, 0.25, 0.5, 0.25, 0.0, 0.5, 0.25, 0.5, 0.25, 1.0, 0.125, 1.0, 0.0, 1.0, 0.0, 0.0, 0.25, 0.0, 0.25, 0.5, 0.0, 0.5, 0.25, 0.0, 0.5, 0.0, 0.5, 0.5, 0.25, 0.5, 0.0, 0.5, 0.25, 0.5, 0.25, 1.0, 0.125, 1.0, 0.0, 1.0, 0.0, 0.0, 0.25, 0.0, 0.25, 0.5, 0.0, 0.5, 0.25, 0.0, 0.5, 0.0, 0.5, 0.5, 0.25, 0.5, 0.75, 0.25, 0.875, 0.25, 0.875, 0.25, 0.8438, 0.25, 0.8125, 0.25, 0.7812, 0.25, 0.75, 0.25, 0.875, 0.5, 0.875, 0.625, 0.875, 0.625, 0.875, 0.5938, 0.875, 0.5625, 0.875, 0.5312, 0.875, 0.5, 0.625, 0.125, 0.75, 0.125, 0.75, 0.125, 0.7188, 0.125, 0.6875, 0.125, 0.6562, 0.125, 0.625, 0.125, 0.875, 0.75, 0.875, 0.625, 0.875, 0.625, 0.875, 0.6562, 0.875, 0.6875, 0.875, 0.7188, 0.875, 0.75, 0.625, 0.125, 0.5, 0.125, 0.5, 0.125, 0.5312, 0.125, 0.5625, 0.125, 0.5938, 0.125, 0.625, 0.125, 0.0, 0.5, 0.25, 0.5, 0.25, 1.0, 0.0, 1.0, 0.0, 0.0, 0.125, 0.0, 0.25, 0.0, 0.25, 0.5, 0.0, 0.5, 0.25, 0.0, 0.375, 0.0, 0.5, 0.0, 0.5, 0.5, 0.25, 0.5, 0.5, 0.0, 0.75, 0.0, 0.75, 0.25, 0.5, 0.25, 0.75, 0.0, 1.0, 0.0, 1.0, 0.25, 0.75, 0.25, 0.0, 0.25, 0.25, 0.25, 0.25, 0.5, 0.0, 0.5, 0.0, 0.0, 0.25, 0.0, 0.25, 0.25, 0.0, 0.25, 0.25, 0.0, 0.5, 0.0, 0.5, 0.25, 0.25, 0.25, 0.0, 0.75, 0.25, 0.75, 0.25, 1.0, 0.0, 1.0, 0.0, 0.5, 0.25, 0.5, 0.25, 0.75, 0.0, 0.75, 0.5, 0.75, 0.75, 0.75, 0.75, 1.0, 0.5, 1.0, 0.5, 0.5, 0.75, 0.5, 0.75, 1.0, 0.5, 1.0, 0.5, 0.0, 0.625, 0.0, 0.75, 0.0, 0.75, 0.5, 0.5, 0.5, 0.75, 0.0, 0.875, 0.0, 1.0, 0.0, 1.0, 0.5, 0.75, 0.5, 0.75, 0.125, 0.75, 0.25, 0.75, 0.25, 0.75, 0.2188, 0.75, 0.1875, 0.75, 0.1562, 0.75, 0.125, 0.25, 1.0, 0.375, 1.0, 0.375, 1.0, 0.3438, 1.0, 0.3125, 1.0, 0.2812, 1.0, 0.25, 1.0, 0.5, 0.5, 0.75, 0.5, 0.75, 1.0, 0.625, 1.0, 0.5, 1.0, 0.5, 0.0, 0.75, 0.0, 0.75, 0.5, 0.5, 0.5, 0.75, 0.0, 1.0, 0.0, 1.0, 0.5, 0.75, 0.5, 0.5, 0.5, 0.75, 0.5, 0.75, 1.0, 0.625, 1.0, 0.5, 1.0, 0.5, 0.0, 0.75, 0.0, 0.75, 0.5, 0.5, 0.5, 0.75, 0.0, 1.0, 0.0, 1.0, 0.5, 0.75, 0.5, 0.0, 0.75, 0.5, 0.75, 0.5, 1.0, 0.0, 1.0, 0.75, 0.25, 0.75, 0.375, 0.75, 0.375, 0.75, 0.25, 0.75, 0.75, 0.625, 0.75, 0.625, 0.75, 0.75, 0.75, 0.5, 0.75, 0.25, 0.75, 0.25, 0.75, 0.5, 0.75, 0.75, 0.625, 0.875, 0.625, 0.875, 0.75, 0.75, 0.75, 1.0, 0.75, 0.875, 0.75, 0.875, 0.75, 0.9062, 0.75, 0.9375, 0.75, 0.9688, 0.75, 1.0, 0.75, 0.875, 0.5, 1.0, 0.5, 1.0, 0.625, 0.875, 0.625, 0.5, 0.875, 0.625, 0.875, 0.625, 1.0, 0.5, 1.0, 0.625, 0.0, 0.625, 0.125, 0.625, 0.125, 0.625, 0.09375, 0.625, 0.0625, 0.625, 0.03125, 0.625, 0.0, 0.625, 0.75, 0.75, 0.75, 0.75, 0.875, 0.625, 0.875, 0.0, 0.875, 0.125, 0.875, 0.125, 1.0, 0.0, 1.0, 1.0, 0.0, 0.875, 0.0, 0.875, 0.0, 0.9062, 0.0, 0.9375, 0.0, 0.9688, 0.0, 1.0, 0.0, 0.125, 0.75, 0.25, 0.75, 0.25, 0.875, 0.125, 0.875, 0.25, 0.125, 0.375, 0.125, 0.375, 0.25, 0.25, 0.25, 0.625, 1.0, 0.75, 1.0, 0.75, 1.0, 0.7188, 1.0, 0.6875, 1.0, 0.6562, 1.0, 0.625, 1.0, 0.375, 0.0, 0.5, 0.0, 0.5, 0.125, 0.375, 0.125, 0.0, 0.125, 0.125, 0.125, 0.125, 0.25, 0.0, 0.25, 0.625, 0.25, 0.625, 0.125, 0.625, 0.125, 0.625, 0.1562, 0.625, 0.1875, 0.625, 0.2188, 0.625, 0.25, 0.125, 0.0, 0.25, 0.0, 0.25, 0.125, 0.125, 0.125, 0.75, 0.125, 0.875, 0.125, 0.875, 0.25, 0.75, 0.25, 0.75, 0.625, 0.75, 0.5, 0.75, 0.5, 0.75, 0.5312, 0.75, 0.5625, 0.75, 0.5938, 0.75, 0.625, 0.875, 0.0, 1.0, 0.0, 1.0, 0.125, 0.875, 0.125, 0.5, 0.125, 0.625, 0.125, 0.625, 0.25, 0.5, 0.25, 0.875, 0.125, 1.0, 0.125, 1.0, 0.125, 0.9688, 0.125, 0.9375, 0.125, 0.9062, 0.125, 0.875, 0.125, 0.625, 0.0, 0.75, 0.0, 0.75, 0.125, 0.625, 0.125, 0.75, 0.375, 0.875, 0.375, 0.875, 0.5, 0.75, 0.5, 0.75, 1.0, 0.875, 1.0, 0.875, 1.0, 0.8438, 1.0, 0.8125, 1.0, 0.7812, 1.0, 0.75, 1.0, 0.875, 0.25, 1.0, 0.25, 1.0, 0.375, 0.875, 0.375, 0.25, 0.875, 0.375, 0.875, 0.375, 1.0, 0.25, 1.0, 0.75, 0.875, 0.75, 0.75, 0.75, 0.75, 0.75, 0.7812, 0.75, 0.8125, 0.75, 0.8438, 0.75, 0.875, 0.375, 0.75, 0.5, 0.75, 0.5, 0.875, 0.375, 0.875, 0.75, 0.875, 0.875, 0.875, 0.875, 1.0, 0.75, 1.0, 0.875, 0.125, 0.75, 0.125, 0.75, 0.125, 0.7812, 0.125, 0.8125, 0.125, 0.8438, 0.125, 0.875, 0.125, 0.875, 0.75, 1.0, 0.75, 1.0, 0.875, 0.875, 0.875, 0.9688, 0.9688, 1.0, 0.9688, 1.0, 1.0, 0.9688, 1.0, 0.4688, 0.9688, 0.5, 0.9688, 0.5, 1.0, 0.4688, 1.0, 0.9688, 0.4688, 1.0, 0.4688, 1.0, 0.5, 0.9688, 0.5, 0.7188, 0.2188, 0.75, 0.2188, 0.75, 0.25, 0.7188, 0.25, 0.9688, 0.2188, 1.0, 0.2188, 1.0, 0.25, 0.9688, 0.25, 0.2188, 0.2188, 0.25, 0.2188, 0.25, 0.25, 0.2188, 0.25, 0.4688, 0.2188, 0.5, 0.2188, 0.5, 0.25, 0.4688, 0.25, 0.2188, 0.9688, 0.25, 0.9688, 0.25, 1.0, 0.2188, 1.0, 0.7188, 0.9688, 0.75, 0.9688, 0.75, 1.0, 0.7188, 1.0, 0.9688, 0.7188, 1.0, 0.7188, 1.0, 0.75, 0.9688, 0.75, 0.8438, 0.5938, 0.875, 0.5938, 0.875, 0.625, 0.8438, 0.625, 0.5938, 0.8438, 0.625, 0.8438, 0.625, 0.875, 0.5938, 0.875, 0.09375, 0.8438, 0.125, 0.8438, 0.125, 0.875, 0.09375, 0.875, 0.3438, 0.09375, 0.375, 0.09375, 0.375, 0.125, 0.3438, 0.125, 0.09375, 0.09375, 0.125, 0.09375, 0.125, 0.125, 0.09375, 0.125, 0.8438, 0.09375, 0.875, 0.09375, 0.875, 0.125, 0.8438, 0.125, 0.5938, 0.09375, 0.625, 0.09375, 0.625, 0.125, 0.5938, 0.125, 0.8438, 0.3438, 0.875, 0.3438, 0.875, 0.375, 0.8438, 0.375, 0.3438, 0.8438, 0.375, 0.8438, 0.375, 0.875, 0.3438, 0.875, 0.8438, 0.8438, 0.875, 0.8438, 0.875, 0.875, 0.8438, 0.875, 0.5, 0.875, 0.5, 0.75, 0.5, 0.75, 0.5, 0.7812, 0.5, 0.8125, 0.5, 0.8438, 0.5, 0.875, 0.25, 0.125, 0.25, 0.25, 0.25, 0.25, 0.25, 0.2188, 0.25, 0.1875, 0.25, 0.1562, 0.25, 0.125, 0.875, 0.25, 0.875, 0.375, 0.875, 0.375, 0.875, 0.3438, 0.875, 0.3125, 0.875, 0.2812, 0.875, 0.25, 0.875, 0.625, 1.0, 0.625, 1.0, 0.625, 0.9688, 0.625, 0.9375, 0.625, 0.9062, 0.625, 0.875, 0.625, 0.5, 1.0, 0.625, 1.0, 0.625, 1.0, 0.5938, 1.0, 0.5625, 1.0, 0.5312, 1.0, 0.5, 1.0, 0.875, 0.375, 0.75, 0.375, 0.75, 0.375, 0.7812, 0.375, 0.8125, 0.375, 0.8438, 0.375, 0.875, 0.375, 0.25, 0.0, 0.125, 0.0, 0.125, 0.0, 0.1562, 0.0, 0.1875, 0.0, 0.2188, 0.0, 0.25, 0.0, 0.625, 1.0, 0.625, 0.875, 0.625, 0.875, 0.625, 0.9062, 0.625, 0.9375, 0.625, 0.9688, 0.625, 1.0, 0.75, 0.875, 0.75, 1.0, 0.75, 1.0, 0.75, 0.9688, 0.75, 0.9375, 0.75, 0.9062, 0.75, 0.875, 0.875, 0.375, 1.0, 0.375, 1.0, 0.375, 0.9688, 0.375, 0.9375, 0.375, 0.9062, 0.375, 0.875, 0.375, 0.625, 0.75, 0.625, 0.875, 0.625, 0.875, 0.625, 0.8438, 0.625, 0.8125, 0.625, 0.7812, 0.625, 0.75, 0.25, 0.875, 0.25, 1.0, 0.25, 1.0, 0.25, 0.9688, 0.25, 0.9375, 0.25, 0.9062, 0.25, 0.875, 0.375, 1.0, 0.375, 0.875, 0.375, 0.875, 0.375, 0.9062, 0.375, 0.9375, 0.375, 0.9688, 0.375, 1.0, 0.5, 0.0, 0.375, 0.0, 0.375, 0.0, 0.4062, 0.0, 0.4375, 0.0, 0.4688, 0.0, 0.5, 0.0, 0.625, 0.875, 0.5, 0.875, 0.5, 0.875, 0.5312, 0.875, 0.5625, 0.875, 0.5938, 0.875, 0.625, 0.875, 1.0, 0.125, 1.0, 0.0, 1.0, 0.0, 1.0, 0.03125, 1.0, 0.0625, 1.0, 0.09375, 1.0, 0.125, 0.5, 0.75, 0.625, 0.75, 0.625, 0.75, 0.5938, 0.75, 0.5625, 0.75, 0.5312, 0.75, 0.5, 0.75, 1.0, 0.75, 0.625, 0.75, 0.625, 0.75, 0.7188, 0.75, 0.8125, 0.75, 0.9062, 0.75, 1.0, 0.75, 0.375, 0.75, 0.375, 0.875, 0.375, 0.875, 0.375, 0.8438, 0.375, 0.8125, 0.375, 0.7812, 0.375, 0.75, 0.125, 1.0, 0.25, 1.0, 0.25, 1.0, 0.2188, 1.0, 0.1875, 1.0, 0.1562, 1.0, 0.125, 1.0, 0.625, 0.875, 0.75, 0.875, 0.75, 0.875, 0.7188, 0.875, 0.6875, 0.875, 0.6562, 0.875, 0.625, 0.875, 0.0, 1.0, 0.125, 1.0, 0.125, 1.0, 0.09375, 1.0, 0.0625, 1.0, 0.03125, 1.0, 0.0, 1.0, 0.75, 0.75, 0.875, 0.75, 0.875, 0.75, 0.8438, 0.75, 0.8125, 0.75, 0.7812, 0.75, 0.75, 0.75, 0.25, 0.75, 0.375, 0.75, 0.375, 0.75, 0.3438, 0.75, 0.3125, 0.75, 0.2812, 0.75, 0.25, 0.75, 0.375, 0.875, 0.25, 0.875, 0.25, 0.875, 0.2812, 0.875, 0.3125, 0.875, 0.3438, 0.875, 0.375, 0.875, 0.125, 1.0, 0.125, 0.875, 0.125, 0.875, 0.125, 0.9062, 0.125, 0.9375, 0.125, 0.9688, 0.125, 1.0, 0.375, 0.875, 0.5, 0.875, 0.5, 0.875, 0.4688, 0.875, 0.4375, 0.875, 0.4062, 0.875, 0.375, 0.875, 0.375, 1.0, 0.5, 1.0, 0.5, 1.0, 0.4688, 1.0, 0.4375, 1.0, 0.4062, 1.0, 0.375, 1.0, 0.125, 0.75, 0.125, 0.875, 0.125, 0.875, 0.125, 0.8438, 0.125, 0.8125, 0.125, 0.7812, 0.125, 0.75, 0.875, 1.0, 0.875, 0.875, 0.875, 0.875, 0.875, 0.9062, 0.875, 0.9375, 0.875, 0.9688, 0.875, 1.0, 0.5, 0.125, 0.5, 0.25, 0.5, 0.25, 0.5, 0.2188, 0.5, 0.1875, 0.5, 0.1562, 0.5, 0.125, 0.125, 0.875, 0.0, 0.875, 0.0, 0.875, 0.03125, 0.875, 0.0625, 0.875, 0.09375, 0.875, 0.125, 0.875, 0.5, 0.125, 0.5, 0.0, 0.5, 0.0, 0.5, 0.03125, 0.5, 0.0625, 0.5, 0.09375, 0.5, 0.125, 0.875, 0.75, 0.875, 0.875, 0.875, 0.875, 0.875, 0.8438, 0.875, 0.8125, 0.875, 0.7812, 0.875, 0.75, 0.75, 0.5, 0.875, 0.5, 0.875, 0.5, 0.8438, 0.5, 0.8125, 0.5, 0.7812, 0.5, 0.75, 0.5, 0.125, 0.875, 0.25, 0.875, 0.25, 0.875, 0.2188, 0.875, 0.1875, 0.875, 0.1562, 0.875, 0.125, 0.875, 1.0, 0.5, 0.875, 0.5, 0.875, 0.5, 0.9062, 0.5, 0.9375, 0.5, 0.9688, 0.5, 1.0, 0.5, 0.875, 0.875, 0.75, 0.875, 0.75, 0.875, 0.7812, 0.875, 0.8125, 0.875, 0.8438, 0.875, 0.875, 0.875, 0.375, 0.25, 0.375, 0.125, 0.375, 0.125, 0.375, 0.1562, 0.375, 0.1875, 0.375, 0.2188, 0.375, 0.25, 0.75, 0.375, 0.75, 0.25, 0.75, 0.25, 0.75, 0.2812, 0.75, 0.3125, 0.75, 0.3438, 0.75, 0.375, 0.875, 0.875, 1.0, 0.875, 1.0, 0.875, 0.9688, 0.875, 0.9375, 0.875, 0.9062, 0.875, 0.875, 0.875, 0.375, 0.0, 0.375, 0.125, 0.375, 0.125, 0.375, 0.09375, 0.375, 0.0625, 0.375, 0.03125, 0.375, 0.0, 0.5, 0.875, 0.5, 1.0, 0.5, 1.0, 0.5, 0.9688, 0.5, 0.9375, 0.5, 0.9062, 0.5, 0.875, 0.75, 0.125, 0.75, 0.0, 0.75, 0.0, 0.75, 0.03125, 0.75, 0.0625, 0.75, 0.09375, 0.75, 0.125, 0.375, 0.125, 0.25, 0.125, 0.25, 0.125, 0.2812, 0.125, 0.3125, 0.125, 0.3438, 0.125, 0.375, 0.125, 0.75, 0.25, 0.625, 0.25, 0.625, 0.25, 0.6562, 0.25, 0.6875, 0.25, 0.7188, 0.25, 0.75, 0.25, 0.375, 0.125, 0.5, 0.125, 0.5, 0.125, 0.4688, 0.125, 0.4375, 0.125, 0.4062, 0.125, 0.375, 0.125, 1.0, 0.25, 0.875, 0.25, 0.875, 0.25, 0.9062, 0.25, 0.9375, 0.25, 0.9688, 0.25, 1.0, 0.25, 0.125, 0.25, 0.125, 0.125, 0.125, 0.125, 0.125, 0.1562, 0.125, 0.1875, 0.125, 0.2188, 0.125, 0.25, 0.25, 0.125, 0.25, 0.0, 0.25, 0.0, 0.25, 0.03125, 0.25, 0.0625, 0.25, 0.09375, 0.25, 0.125, 0.125, 0.0, 0.125, 0.125, 0.125, 0.125, 0.125, 0.09375, 0.125, 0.0625, 0.125, 0.03125, 0.125, 0.0, 0.25, 0.25, 0.125, 0.25, 0.125, 0.25, 0.1562, 0.25, 0.1875, 0.25, 0.2188, 0.25, 0.25, 0.25, 0.125, 0.125, 0.0, 0.125, 0.0, 0.125, 0.03125, 0.125, 0.0625, 0.125, 0.09375, 0.125, 0.125, 0.125, 0.5, 0.25, 0.375, 0.25, 0.375, 0.25, 0.4062, 0.25, 0.4375, 0.25, 0.4688, 0.25, 0.5, 0.25, 0.125, 0.125, 0.25, 0.125, 0.25, 0.125, 0.2188, 0.125, 0.1875, 0.125, 0.1562, 0.125, 0.125, 0.125, 0.25, 0.875, 0.25, 0.75, 0.25, 0.75, 0.25, 0.7812, 0.25, 0.8125, 0.25, 0.8438, 0.25, 0.875, 0.875, 0.25, 0.875, 0.125, 0.875, 0.125, 0.875, 0.1562, 0.875, 0.1875, 0.875, 0.2188, 0.875, 0.25, 0.75, 0.0, 0.625, 0.0, 0.625, 0.0, 0.6562, 0.0, 0.6875, 0.0, 0.7188, 0.0, 0.75, 0.0, 0.875, 0.0, 0.875, 0.125, 0.875, 0.125, 0.875, 0.09375, 0.875, 0.0625, 0.875, 0.03125, 0.875, 0.0, 1.0, 0.875, 1.0, 0.75, 1.0, 0.75, 1.0, 0.7812, 1.0, 0.8125, 1.0, 0.8438, 1.0, 0.875, 0.7812, 0.8438, 0.8125, 0.8438, 0.8125, 0.875, 0.7812, 0.875, 0.7812, 0.7812, 0.8125, 0.7812, 0.8125, 0.8125, 0.7812, 0.8125, 0.8438, 0.7812, 0.875, 0.7812, 0.875, 0.8125, 0.8438, 0.8125, 0.2812, 0.8438, 0.3125, 0.8438, 0.3125, 0.875, 0.2812, 0.875, 0.2812, 0.7812, 0.3125, 0.7812, 0.3125, 0.8125, 0.2812, 0.8125, 0.3438, 0.7812, 0.375, 0.7812, 0.375, 0.8125, 0.3438, 0.8125, 0.7812, 0.3438, 0.8125, 0.3438, 0.8125, 0.375, 0.7812, 0.375, 0.7812, 0.2812, 0.8125, 0.2812, 0.8125, 0.3125, 0.7812, 0.3125, 0.8438, 0.2812, 0.875, 0.2812, 0.875, 0.3125, 0.8438, 0.3125, 0.5312, 0.09375, 0.5625, 0.09375, 0.5625, 0.125, 0.5312, 0.125, 0.5312, 0.03125, 0.5625, 0.03125, 0.5625, 0.0625, 0.5312, 0.0625, 0.5938, 0.03125, 0.625, 0.03125, 0.625, 0.0625, 0.5938, 0.0625, 0.7812, 0.09375, 0.8125, 0.09375, 0.8125, 0.125, 0.7812, 0.125, 0.7812, 0.03125, 0.8125, 0.03125, 0.8125, 0.0625, 0.7812, 0.0625, 0.8438, 0.03125, 0.875, 0.03125, 0.875, 0.0625, 0.8438, 0.0625, 0.03125, 0.09375, 0.0625, 0.09375, 0.0625, 0.125, 0.03125, 0.125, 0.03125, 0.03125, 0.0625, 0.03125, 0.0625, 0.0625, 0.03125, 0.0625, 0.09375, 0.03125, 0.125, 0.03125, 0.125, 0.0625, 0.09375, 0.0625, 0.2812, 0.09375, 0.3125, 0.09375, 0.3125, 0.125, 0.2812, 0.125, 0.2812, 0.03125, 0.3125, 0.03125, 0.3125, 0.0625, 0.2812, 0.0625, 0.3438, 0.03125, 0.375, 0.03125, 0.375, 0.0625, 0.3438, 0.0625, 0.03125, 0.8438, 0.0625, 0.8438, 0.0625, 0.875, 0.03125, 0.875, 0.03125, 0.7812, 0.0625, 0.7812, 0.0625, 0.8125, 0.03125, 0.8125, 0.09375, 0.7812, 0.125, 0.7812, 0.125, 0.8125, 0.09375, 0.8125, 0.5312, 0.8438, 0.5625, 0.8438, 0.5625, 0.875, 0.5312, 0.875, 0.5312, 0.7812, 0.5625, 0.7812, 0.5625, 0.8125, 0.5312, 0.8125, 0.5938, 0.7812, 0.625, 0.7812, 0.625, 0.8125, 0.5938, 0.8125, 0.7812, 0.5938, 0.8125, 0.5938, 0.8125, 0.625, 0.7812, 0.625, 0.7812, 0.5312, 0.8125, 0.5312, 0.8125, 0.5625, 0.7812, 0.5625, 0.8438, 0.5312, 0.875, 0.5312, 0.875, 0.5625, 0.8438, 0.5625, 0.9062, 0.7188, 0.9375, 0.7188, 0.9375, 0.75, 0.9062, 0.75, 0.9062, 0.6562, 0.9375, 0.6562, 0.9375, 0.6875, 0.9062, 0.6875, 0.9688, 0.6562, 1.0, 0.6562, 1.0, 0.6875, 0.9688, 0.6875, 0.6562, 0.9688, 0.6875, 0.9688, 0.6875, 1.0, 0.6562, 1.0, 0.6562, 0.9062, 0.6875, 0.9062, 0.6875, 0.9375, 0.6562, 0.9375, 0.7188, 0.9062, 0.75, 0.9062, 0.75, 0.9375, 0.7188, 0.9375, 0.1562, 0.9688, 0.1875, 0.9688, 0.1875, 1.0, 0.1562, 1.0, 0.1562, 0.9062, 0.1875, 0.9062, 0.1875, 0.9375, 0.1562, 0.9375, 0.2188, 0.9062, 0.25, 0.9062, 0.25, 0.9375, 0.2188, 0.9375, 0.4062, 0.2188, 0.4375, 0.2188, 0.4375, 0.25, 0.4062, 0.25, 0.4062, 0.1562, 0.4375, 0.1562, 0.4375, 0.1875, 0.4062, 0.1875, 0.4688, 0.1562, 0.5, 0.1562, 0.5, 0.1875, 0.4688, 0.1875, 0.1562, 0.2188, 0.1875, 0.2188, 0.1875, 0.25, 0.1562, 0.25, 0.1562, 0.1562, 0.1875, 0.1562, 0.1875, 0.1875, 0.1562, 0.1875, 0.2188, 0.1562, 0.25, 0.1562, 0.25, 0.1875, 0.2188, 0.1875, 0.9062, 0.2188, 0.9375, 0.2188, 0.9375, 0.25, 0.9062, 0.25, 0.9062, 0.1562, 0.9375, 0.1562, 0.9375, 0.1875, 0.9062, 0.1875, 0.9688, 0.1562, 1.0, 0.1562, 1.0, 0.1875, 0.9688, 0.1875, 0.6562, 0.2188, 0.6875, 0.2188, 0.6875, 0.25, 0.6562, 0.25, 0.6562, 0.1562, 0.6875, 0.1562, 0.6875, 0.1875, 0.6562, 0.1875, 0.7188, 0.1562, 0.75, 0.1562, 0.75, 0.1875, 0.7188, 0.1875, 0.9062, 0.4688, 0.9375, 0.4688, 0.9375, 0.5, 0.9062, 0.5, 0.9062, 0.4062, 0.9375, 0.4062, 0.9375, 0.4375, 0.9062, 0.4375, 0.9688, 0.4062, 1.0, 0.4062, 1.0, 0.4375, 0.9688, 0.4375, 0.4062, 0.9688, 0.4375, 0.9688, 0.4375, 1.0, 0.4062, 1.0, 0.4062, 0.9062, 0.4375, 0.9062, 0.4375, 0.9375, 0.4062, 0.9375, 0.4688, 0.9062, 0.5, 0.9062, 0.5, 0.9375, 0.4688, 0.9375, 0.9062, 0.9688, 0.9375, 0.9688, 0.9375, 1.0, 0.9062, 1.0, 0.9062, 0.9062, 0.9375, 0.9062, 0.9375, 0.9375, 0.9062, 0.9375, 0.9688, 0.9062, 1.0, 0.9062, 1.0, 0.9375, 0.9688, 0.9375, 0.9375, 0.9062, 0.9688, 0.9062, 0.9688, 0.9375, 0.9375, 0.9375, 0.9375, 0.875, 0.9688, 0.875, 0.9688, 0.9062, 0.9375, 0.9062, 0.9688, 0.875, 1.0, 0.875, 1.0, 0.9062, 0.9688, 0.9062, 0.875, 0.9062, 0.9062, 0.9062, 0.9062, 0.9375, 0.875, 0.9375, 0.875, 0.875, 0.9062, 0.875, 0.9062, 0.9062, 0.875, 0.9062, 0.9062, 0.875, 0.9375, 0.875, 0.9375, 0.9062, 0.9062, 0.9062, 0.875, 0.9688, 0.9062, 0.9688, 0.9062, 1.0, 0.875, 1.0, 0.875, 0.9375, 0.9062, 0.9375, 0.9062, 0.9688, 0.875, 0.9688, 0.9062, 0.9375, 0.9375, 0.9375, 0.9375, 0.9688, 0.9062, 0.9688, 0.4375, 0.9062, 0.4688, 0.9062, 0.4688, 0.9375, 0.4375, 0.9375, 0.4375, 0.875, 0.4688, 0.875, 0.4688, 0.9062, 0.4375, 0.9062, 0.4688, 0.875, 0.5, 0.875, 0.5, 0.9062, 0.4688, 0.9062, 0.375, 0.9062, 0.4062, 0.9062, 0.4062, 0.9375, 0.375, 0.9375, 0.375, 0.875, 0.4062, 0.875, 0.4062, 0.9062, 0.375, 0.9062, 0.4062, 0.875, 0.4375, 0.875, 0.4375, 0.9062, 0.4062, 0.9062, 0.375, 0.9688, 0.4062, 0.9688, 0.4062, 1.0, 0.375, 1.0, 0.375, 0.9375, 0.4062, 0.9375, 0.4062, 0.9688, 0.375, 0.9688, 0.4062, 0.9375, 0.4375, 0.9375, 0.4375, 0.9688, 0.4062, 0.9688, 0.9375, 0.4062, 0.9688, 0.4062, 0.9688, 0.4375, 0.9375, 0.4375, 0.9375, 0.375, 0.9688, 0.375, 0.9688, 0.4062, 0.9375, 0.4062, 0.9688, 0.375, 1.0, 0.375, 1.0, 0.4062, 0.9688, 0.4062, 0.875, 0.4062, 0.9062, 0.4062, 0.9062, 0.4375, 0.875, 0.4375, 0.875, 0.375, 0.9062, 0.375, 0.9062, 0.4062, 0.875, 0.4062, 0.9062, 0.375, 0.9375, 0.375, 0.9375, 0.4062, 0.9062, 0.4062, 0.875, 0.4688, 0.9062, 0.4688, 0.9062, 0.5, 0.875, 0.5, 0.875, 0.4375, 0.9062, 0.4375, 0.9062, 0.4688, 0.875, 0.4688, 0.9062, 0.4375, 0.9375, 0.4375, 0.9375, 0.4688, 0.9062, 0.4688, 0.6875, 0.1562, 0.7188, 0.1562, 0.7188, 0.1875, 0.6875, 0.1875, 0.6875, 0.125, 0.7188, 0.125, 0.7188, 0.1562, 0.6875, 0.1562, 0.7188, 0.125, 0.75, 0.125, 0.75, 0.1562, 0.7188, 0.1562, 0.625, 0.1562, 0.6562, 0.1562, 0.6562, 0.1875, 0.625, 0.1875, 0.625, 0.125, 0.6562, 0.125, 0.6562, 0.1562, 0.625, 0.1562, 0.6562, 0.125, 0.6875, 0.125, 0.6875, 0.1562, 0.6562, 0.1562, 0.625, 0.2188, 0.6562, 0.2188, 0.6562, 0.25, 0.625, 0.25, 0.625, 0.1875, 0.6562, 0.1875, 0.6562, 0.2188, 0.625, 0.2188, 0.6562, 0.1875, 0.6875, 0.1875, 0.6875, 0.2188, 0.6562, 0.2188, 0.9375, 0.1562, 0.9688, 0.1562, 0.9688, 0.1875, 0.9375, 0.1875, 0.9375, 0.125, 0.9688, 0.125, 0.9688, 0.1562, 0.9375, 0.1562, 0.9688, 0.125, 1.0, 0.125, 1.0, 0.1562, 0.9688, 0.1562, 0.875, 0.1562, 0.9062, 0.1562, 0.9062, 0.1875, 0.875, 0.1875, 0.875, 0.125, 0.9062, 0.125, 0.9062, 0.1562, 0.875, 0.1562, 0.9062, 0.125, 0.9375, 0.125, 0.9375, 0.1562, 0.9062, 0.1562, 0.875, 0.2188, 0.9062, 0.2188, 0.9062, 0.25, 0.875, 0.25, 0.875, 0.1875, 0.9062, 0.1875, 0.9062, 0.2188, 0.875, 0.2188, 0.9062, 0.1875, 0.9375, 0.1875, 0.9375, 0.2188, 0.9062, 0.2188, 0.1875, 0.1562, 0.2188, 0.1562, 0.2188, 0.1875, 0.1875, 0.1875, 0.1875, 0.125, 0.2188, 0.125, 0.2188, 0.1562, 0.1875, 0.1562, 0.2188, 0.125, 0.25, 0.125, 0.25, 0.1562, 0.2188, 0.1562, 0.125, 0.1562, 0.1562, 0.1562, 0.1562, 0.1875, 0.125, 0.1875, 0.125, 0.125, 0.1562, 0.125, 0.1562, 0.1562, 0.125, 0.1562, 0.1562, 0.125, 0.1875, 0.125, 0.1875, 0.1562, 0.1562, 0.1562, 0.125, 0.2188, 0.1562, 0.2188, 0.1562, 0.25, 0.125, 0.25, 0.125, 0.1875, 0.1562, 0.1875, 0.1562, 0.2188, 0.125, 0.2188, 0.1562, 0.1875, 0.1875, 0.1875, 0.1875, 0.2188, 0.1562, 0.2188, 0.4375, 0.1562, 0.4688, 0.1562, 0.4688, 0.1875, 0.4375, 0.1875, 0.4375, 0.125, 0.4688, 0.125, 0.4688, 0.1562, 0.4375, 0.1562, 0.4688, 0.125, 0.5, 0.125, 0.5, 0.1562, 0.4688, 0.1562, 0.375, 0.1562, 0.4062, 0.1562, 0.4062, 0.1875, 0.375, 0.1875, 0.375, 0.125, 0.4062, 0.125, 0.4062, 0.1562, 0.375, 0.1562, 0.4062, 0.125, 0.4375, 0.125, 0.4375, 0.1562, 0.4062, 0.1562, 0.375, 0.2188, 0.4062, 0.2188, 0.4062, 0.25, 0.375, 0.25, 0.375, 0.1875, 0.4062, 0.1875, 0.4062, 0.2188, 0.375, 0.2188, 0.4062, 0.1875, 0.4375, 0.1875, 0.4375, 0.2188, 0.4062, 0.2188, 0.1875, 0.9062, 0.2188, 0.9062, 0.2188, 0.9375, 0.1875, 0.9375, 0.1875, 0.875, 0.2188, 0.875, 0.2188, 0.9062, 0.1875, 0.9062, 0.2188, 0.875, 0.25, 0.875, 0.25, 0.9062, 0.2188, 0.9062, 0.125, 0.9062, 0.1562, 0.9062, 0.1562, 0.9375, 0.125, 0.9375, 0.125, 0.875, 0.1562, 0.875, 0.1562, 0.9062, 0.125, 0.9062, 0.1562, 0.875, 0.1875, 0.875, 0.1875, 0.9062, 0.1562, 0.9062, 0.125, 0.9688, 0.1562, 0.9688, 0.1562, 1.0, 0.125, 1.0, 0.125, 0.9375, 0.1562, 0.9375, 0.1562, 0.9688, 0.125, 0.9688, 0.1562, 0.9375, 0.1875, 0.9375, 0.1875, 0.9688, 0.1562, 0.9688, 0.6875, 0.9062, 0.7188, 0.9062, 0.7188, 0.9375, 0.6875, 0.9375, 0.6875, 0.875, 0.7188, 0.875, 0.7188, 0.9062, 0.6875, 0.9062, 0.7188, 0.875, 0.75, 0.875, 0.75, 0.9062, 0.7188, 0.9062, 0.625, 0.9062, 0.6562, 0.9062, 0.6562, 0.9375, 0.625, 0.9375, 0.625, 0.875, 0.6562, 0.875, 0.6562, 0.9062, 0.625, 0.9062, 0.6562, 0.875, 0.6875, 0.875, 0.6875, 0.9062, 0.6562, 0.9062, 0.625, 0.9688, 0.6562, 0.9688, 0.6562, 1.0, 0.625, 1.0, 0.625, 0.9375, 0.6562, 0.9375, 0.6562, 0.9688, 0.625, 0.9688, 0.6562, 0.9375, 0.6875, 0.9375, 0.6875, 0.9688, 0.6562, 0.9688, 0.9375, 0.6562, 0.9688, 0.6562, 0.9688, 0.6875, 0.9375, 0.6875, 0.9375, 0.625, 0.9688, 0.625, 0.9688, 0.6562, 0.9375, 0.6562, 0.9688, 0.625, 1.0, 0.625, 1.0, 0.6562, 0.9688, 0.6562, 0.875, 0.6562, 0.9062, 0.6562, 0.9062, 0.6875, 0.875, 0.6875, 0.875, 0.625, 0.9062, 0.625, 0.9062, 0.6562, 0.875, 0.6562, 0.9062, 0.625, 0.9375, 0.625, 0.9375, 0.6562, 0.9062, 0.6562, 0.875, 0.7188, 0.9062, 0.7188, 0.9062, 0.75, 0.875, 0.75, 0.875, 0.6875, 0.9062, 0.6875, 0.9062, 0.7188, 0.875, 0.7188, 0.9062, 0.6875, 0.9375, 0.6875, 0.9375, 0.7188, 0.9062, 0.7188, 0.8125, 0.5312, 0.8438, 0.5312, 0.8438, 0.5625, 0.8125, 0.5625, 0.8125, 0.5, 0.8438, 0.5, 0.8438, 0.5312, 0.8125, 0.5312, 0.8438, 0.5, 0.875, 0.5, 0.875, 0.5312, 0.8438, 0.5312, 0.75, 0.5312, 0.7812, 0.5312, 0.7812, 0.5625, 0.75, 0.5625, 0.75, 0.5, 0.7812, 0.5, 0.7812, 0.5312, 0.75, 0.5312, 0.7812, 0.5, 0.8125, 0.5, 0.8125, 0.5312, 0.7812, 0.5312, 0.75, 0.5938, 0.7812, 0.5938, 0.7812, 0.625, 0.75, 0.625, 0.75, 0.5625, 0.7812, 0.5625, 0.7812, 0.5938, 0.75, 0.5938, 0.7812, 0.5625, 0.8125, 0.5625, 0.8125, 0.5938, 0.7812, 0.5938, 0.5625, 0.7812, 0.5938, 0.7812, 0.5938, 0.8125, 0.5625, 0.8125, 0.5625, 0.75, 0.5938, 0.75, 0.5938, 0.7812, 0.5625, 0.7812, 0.5938, 0.75, 0.625, 0.75, 0.625, 0.7812, 0.5938, 0.7812, 0.5, 0.7812, 0.5312, 0.7812, 0.5312, 0.8125, 0.5, 0.8125, 0.5, 0.75, 0.5312, 0.75, 0.5312, 0.7812, 0.5, 0.7812, 0.5312, 0.75, 0.5625, 0.75, 0.5625, 0.7812, 0.5312, 0.7812, 0.5, 0.8438, 0.5312, 0.8438, 0.5312, 0.875, 0.5, 0.875, 0.5, 0.8125, 0.5312, 0.8125, 0.5312, 0.8438, 0.5, 0.8438, 0.5312, 0.8125, 0.5625, 0.8125, 0.5625, 0.8438, 0.5312, 0.8438, 0.0625, 0.7812, 0.09375, 0.7812, 0.09375, 0.8125, 0.0625, 0.8125, 0.0625, 0.75, 0.09375, 0.75, 0.09375, 0.7812, 0.0625, 0.7812, 0.09375, 0.75, 0.125, 0.75, 0.125, 0.7812, 0.09375, 0.7812, 0.0, 0.7812, 0.03125, 0.7812, 0.03125, 0.8125, 0.0, 0.8125, 0.0, 0.75, 0.03125, 0.75, 0.03125, 0.7812, 0.0, 0.7812, 0.03125, 0.75, 0.0625, 0.75, 0.0625, 0.7812, 0.03125, 0.7812, 0.0, 0.8438, 0.03125, 0.8438, 0.03125, 0.875, 0.0, 0.875, 0.0, 0.8125, 0.03125, 0.8125, 0.03125, 0.8438, 0.0, 0.8438, 0.03125, 0.8125, 0.0625, 0.8125, 0.0625, 0.8438, 0.03125, 0.8438, 0.3125, 0.03125, 0.3438, 0.03125, 0.3438, 0.0625, 0.3125, 0.0625, 0.3125, 0.0, 0.3438, 0.0, 0.3438, 0.03125, 0.3125, 0.03125, 0.3438, 0.0, 0.375, 0.0, 0.375, 0.03125, 0.3438, 0.03125, 0.25, 0.03125, 0.2812, 0.03125, 0.2812, 0.0625, 0.25, 0.0625, 0.25, 0.0, 0.2812, 0.0, 0.2812, 0.03125, 0.25, 0.03125, 0.2812, 0.0, 0.3125, 0.0, 0.3125, 0.03125, 0.2812, 0.03125, 0.25, 0.09375, 0.2812, 0.09375, 0.2812, 0.125, 0.25, 0.125, 0.25, 0.0625, 0.2812, 0.0625, 0.2812, 0.09375, 0.25, 0.09375, 0.2812, 0.0625, 0.3125, 0.0625, 0.3125, 0.09375, 0.2812, 0.09375, 0.0625, 0.03125, 0.09375, 0.03125, 0.09375, 0.0625, 0.0625, 0.0625, 0.0625, 0.0, 0.09375, 0.0, 0.09375, 0.03125, 0.0625, 0.03125, 0.09375, 0.0, 0.125, 0.0, 0.125, 0.03125, 0.09375, 0.03125, 0.0, 0.03125, 0.03125, 0.03125, 0.03125, 0.0625, 0.0, 0.0625, 0.0, 0.0, 0.03125, 0.0, 0.03125, 0.03125, 0.0, 0.03125, 0.03125, 0.0, 0.0625, 0.0, 0.0625, 0.03125, 0.03125, 0.03125, 0.0, 0.09375, 0.03125, 0.09375, 0.03125, 0.125, 0.0, 0.125, 0.0, 0.0625, 0.03125, 0.0625, 0.03125, 0.09375, 0.0, 0.09375, 0.03125, 0.0625, 0.0625, 0.0625, 0.0625, 0.09375, 0.03125, 0.09375, 0.8125, 0.03125, 0.8438, 0.03125, 0.8438, 0.0625, 0.8125, 0.0625, 0.8125, 0.0, 0.8438, 0.0, 0.8438, 0.03125, 0.8125, 0.03125, 0.8438, 0.0, 0.875, 0.0, 0.875, 0.03125, 0.8438, 0.03125, 0.75, 0.03125, 0.7812, 0.03125, 0.7812, 0.0625, 0.75, 0.0625, 0.75, 0.0, 0.7812, 0.0, 0.7812, 0.03125, 0.75, 0.03125, 0.7812, 0.0, 0.8125, 0.0, 0.8125, 0.03125, 0.7812, 0.03125, 0.75, 0.09375, 0.7812, 0.09375, 0.7812, 0.125, 0.75, 0.125, 0.75, 0.0625, 0.7812, 0.0625, 0.7812, 0.09375, 0.75, 0.09375, 0.7812, 0.0625, 0.8125, 0.0625, 0.8125, 0.09375, 0.7812, 0.09375, 0.5625, 0.03125, 0.5938, 0.03125, 0.5938, 0.0625, 0.5625, 0.0625, 0.5625, 0.0, 0.5938, 0.0, 0.5938, 0.03125, 0.5625, 0.03125, 0.5938, 0.0, 0.625, 0.0, 0.625, 0.03125, 0.5938, 0.03125, 0.5, 0.03125, 0.5312, 0.03125, 0.5312, 0.0625, 0.5, 0.0625, 0.5, 0.0, 0.5312, 0.0, 0.5312, 0.03125, 0.5, 0.03125, 0.5312, 0.0, 0.5625, 0.0, 0.5625, 0.03125, 0.5312, 0.03125, 0.5, 0.09375, 0.5312, 0.09375, 0.5312, 0.125, 0.5, 0.125, 0.5, 0.0625, 0.5312, 0.0625, 0.5312, 0.09375, 0.5, 0.09375, 0.5312, 0.0625, 0.5625, 0.0625, 0.5625, 0.09375, 0.5312, 0.09375, 0.8125, 0.2812, 0.8438, 0.2812, 0.8438, 0.3125, 0.8125, 0.3125, 0.8125, 0.25, 0.8438, 0.25, 0.8438, 0.2812, 0.8125, 0.2812, 0.8438, 0.25, 0.875, 0.25, 0.875, 0.2812, 0.8438, 0.2812, 0.75, 0.2812, 0.7812, 0.2812, 0.7812, 0.3125, 0.75, 0.3125, 0.75, 0.25, 0.7812, 0.25, 0.7812, 0.2812, 0.75, 0.2812, 0.7812, 0.25, 0.8125, 0.25, 0.8125, 0.2812, 0.7812, 0.2812, 0.75, 0.3438, 0.7812, 0.3438, 0.7812, 0.375, 0.75, 0.375, 0.75, 0.3125, 0.7812, 0.3125, 0.7812, 0.3438, 0.75, 0.3438, 0.7812, 0.3125, 0.8125, 0.3125, 0.8125, 0.3438, 0.7812, 0.3438, 0.3125, 0.7812, 0.3438, 0.7812, 0.3438, 0.8125, 0.3125, 0.8125, 0.3125, 0.75, 0.3438, 0.75, 0.3438, 0.7812, 0.3125, 0.7812, 0.3438, 0.75, 0.375, 0.75, 0.375, 0.7812, 0.3438, 0.7812, 0.25, 0.7812, 0.2812, 0.7812, 0.2812, 0.8125, 0.25, 0.8125, 0.25, 0.75, 0.2812, 0.75, 0.2812, 0.7812, 0.25, 0.7812, 0.2812, 0.75, 0.3125, 0.75, 0.3125, 0.7812, 0.2812, 0.7812, 0.25, 0.8438, 0.2812, 0.8438, 0.2812, 0.875, 0.25, 0.875, 0.25, 0.8125, 0.2812, 0.8125, 0.2812, 0.8438, 0.25, 0.8438, 0.2812, 0.8125, 0.3125, 0.8125, 0.3125, 0.8438, 0.2812, 0.8438, 0.8125, 0.7812, 0.8438, 0.7812, 0.8438, 0.8125, 0.8125, 0.8125, 0.8125, 0.75, 0.8438, 0.75, 0.8438, 0.7812, 0.8125, 0.7812, 0.8438, 0.75, 0.875, 0.75, 0.875, 0.7812, 0.8438, 0.7812, 0.75, 0.7812, 0.7812, 0.7812, 0.7812, 0.8125, 0.75, 0.8125, 0.75, 0.75, 0.7812, 0.75, 0.7812, 0.7812, 0.75, 0.7812, 0.7812, 0.75, 0.8125, 0.75, 0.8125, 0.7812, 0.7812, 0.7812, 0.75, 0.8438, 0.7812, 0.8438, 0.7812, 0.875, 0.75, 0.875, 0.75, 0.8125, 0.7812, 0.8125, 0.7812, 0.8438, 0.75, 0.8438, 0.7812, 0.8125, 0.8125, 0.8125, 0.8125, 0.8438, 0.7812, 0.8438, 0.8125, 0.8438, 0.8438, 0.8438, 0.8438, 0.875, 0.8125, 0.875, 0.8125, 0.8125, 0.8438, 0.8125, 0.8438, 0.8438, 0.8125, 0.8438, 0.8438, 0.8125, 0.875, 0.8125, 0.875, 0.8438, 0.8438, 0.8438, 0.3125, 0.8438, 0.3438, 0.8438, 0.3438, 0.875, 0.3125, 0.875, 0.3125, 0.8125, 0.3438, 0.8125, 0.3438, 0.8438, 0.3125, 0.8438, 0.3438, 0.8125, 0.375, 0.8125, 0.375, 0.8438, 0.3438, 0.8438, 0.8125, 0.3438, 0.8438, 0.3438, 0.8438, 0.375, 0.8125, 0.375, 0.8125, 0.3125, 0.8438, 0.3125, 0.8438, 0.3438, 0.8125, 0.3438, 0.8438, 0.3125, 0.875, 0.3125, 0.875, 0.3438, 0.8438, 0.3438, 0.5625, 0.09375, 0.5938, 0.09375, 0.5938, 0.125, 0.5625, 0.125, 0.5625, 0.0625, 0.5938, 0.0625, 0.5938, 0.09375, 0.5625, 0.09375, 0.5938, 0.0625, 0.625, 0.0625, 0.625, 0.09375, 0.5938, 0.09375, 0.8125, 0.09375, 0.8438, 0.09375, 0.8438, 0.125, 0.8125, 0.125, 0.8125, 0.0625, 0.8438, 0.0625, 0.8438, 0.09375, 0.8125, 0.09375, 0.8438, 0.0625, 0.875, 0.0625, 0.875, 0.09375, 0.8438, 0.09375, 0.0625, 0.09375, 0.09375, 0.09375, 0.09375, 0.125, 0.0625, 0.125, 0.0625, 0.0625, 0.09375, 0.0625, 0.09375, 0.09375, 0.0625, 0.09375, 0.09375, 0.0625, 0.125, 0.0625, 0.125, 0.09375, 0.09375, 0.09375, 0.3125, 0.09375, 0.3438, 0.09375, 0.3438, 0.125, 0.3125, 0.125, 0.3125, 0.0625, 0.3438, 0.0625, 0.3438, 0.09375, 0.3125, 0.09375, 0.3438, 0.0625, 0.375, 0.0625, 0.375, 0.09375, 0.3438, 0.09375, 0.0625, 0.8438, 0.09375, 0.8438, 0.09375, 0.875, 0.0625, 0.875, 0.0625, 0.8125, 0.09375, 0.8125, 0.09375, 0.8438, 0.0625, 0.8438, 0.09375, 0.8125, 0.125, 0.8125, 0.125, 0.8438, 0.09375, 0.8438, 0.5625, 0.8438, 0.5938, 0.8438, 0.5938, 0.875, 0.5625, 0.875, 0.5625, 0.8125, 0.5938, 0.8125, 0.5938, 0.8438, 0.5625, 0.8438, 0.5938, 0.8125, 0.625, 0.8125, 0.625, 0.8438, 0.5938, 0.8438, 0.8125, 0.5938, 0.8438, 0.5938, 0.8438, 0.625, 0.8125, 0.625, 0.8125, 0.5625, 0.8438, 0.5625, 0.8438, 0.5938, 0.8125, 0.5938, 0.8438, 0.5625, 0.875, 0.5625, 0.875, 0.5938, 0.8438, 0.5938, 0.9375, 0.7188, 0.9688, 0.7188, 0.9688, 0.75, 0.9375, 0.75, 0.9375, 0.6875, 0.9688, 0.6875, 0.9688, 0.7188, 0.9375, 0.7188, 0.9688, 0.6875, 1.0, 0.6875, 1.0, 0.7188, 0.9688, 0.7188, 0.6875, 0.9688, 0.7188, 0.9688, 0.7188, 1.0, 0.6875, 1.0, 0.6875, 0.9375, 0.7188, 0.9375, 0.7188, 0.9688, 0.6875, 0.9688, 0.7188, 0.9375, 0.75, 0.9375, 0.75, 0.9688, 0.7188, 0.9688, 0.1875, 0.9688, 0.2188, 0.9688, 0.2188, 1.0, 0.1875, 1.0, 0.1875, 0.9375, 0.2188, 0.9375, 0.2188, 0.9688, 0.1875, 0.9688, 0.2188, 0.9375, 0.25, 0.9375, 0.25, 0.9688, 0.2188, 0.9688, 0.4375, 0.2188, 0.4688, 0.2188, 0.4688, 0.25, 0.4375, 0.25, 0.4375, 0.1875, 0.4688, 0.1875, 0.4688, 0.2188, 0.4375, 0.2188, 0.4688, 0.1875, 0.5, 0.1875, 0.5, 0.2188, 0.4688, 0.2188, 0.1875, 0.2188, 0.2188, 0.2188, 0.2188, 0.25, 0.1875, 0.25, 0.1875, 0.1875, 0.2188, 0.1875, 0.2188, 0.2188, 0.1875, 0.2188, 0.2188, 0.1875, 0.25, 0.1875, 0.25, 0.2188, 0.2188, 0.2188, 0.9375, 0.2188, 0.9688, 0.2188, 0.9688, 0.25, 0.9375, 0.25, 0.9375, 0.1875, 0.9688, 0.1875, 0.9688, 0.2188, 0.9375, 0.2188, 0.9688, 0.1875, 1.0, 0.1875, 1.0, 0.2188, 0.9688, 0.2188, 0.6875, 0.2188, 0.7188, 0.2188, 0.7188, 0.25, 0.6875, 0.25, 0.6875, 0.1875, 0.7188, 0.1875, 0.7188, 0.2188, 0.6875, 0.2188, 0.7188, 0.1875, 0.75, 0.1875, 0.75, 0.2188, 0.7188, 0.2188, 0.9375, 0.4688, 0.9688, 0.4688, 0.9688, 0.5, 0.9375, 0.5, 0.9375, 0.4375, 0.9688, 0.4375, 0.9688, 0.4688, 0.9375, 0.4688, 0.9688, 0.4375, 1.0, 0.4375, 1.0, 0.4688, 0.9688, 0.4688, 0.4375, 0.9688, 0.4688, 0.9688, 0.4688, 1.0, 0.4375, 1.0, 0.4375, 0.9375, 0.4688, 0.9375, 0.4688, 0.9688, 0.4375, 0.9688, 0.4688, 0.9375, 0.5, 0.9375, 0.5, 0.9688, 0.4688, 0.9688, 0.9375, 0.9688, 0.9688, 0.9688, 0.9688, 1.0, 0.9375, 1.0, 0.9375, 0.9375, 0.9688, 0.9375, 0.9688, 0.9688, 0.9375, 0.9688, 0.9688, 0.9375, 1.0, 0.9375, 1.0, 0.9688, 0.9688, 0.9688, 0.75, 0.375, 0.75, 0.5, 0.75, 0.5, 0.75, 0.375, 0.5, 0.75, 0.25, 0.75, 0.25, 0.75, 0.5, 0.75, 0.125, 0.75, 0.25, 0.75, 0.25, 0.75, 0.125, 0.75, 0.75, 0.75, 0.5, 0.75, 0.5, 0.75, 0.75, 0.75, 0.75, 0.375, 0.75, 0.5, 0.75, 0.5, 0.75, 0.375, 1.0, 0.75, 0.75, 0.75, 0.75, 0.75, 1.0, 0.75, 0.625, 0.25, 0.75, 0.25, 0.75, 0.25, 0.625, 0.25, 0.5, 0.25, 0.75, 0.25, 0.75, 0.25, 0.5, 0.25, 0.5, 0.25, 0.625, 0.25, 0.625, 0.25, 0.5, 0.25, 0.75, 0.25, 1.0, 0.25, 1.0, 0.25, 0.75, 0.25, 0.0, 0.25, 0.5, 0.25, 0.5, 0.25, 0.0, 0.25, 0.25, 0.5, 0.25, 0.25, 0.25, 0.25, 0.25, 0.5, 0.125, 0.25, 0.25, 0.25, 0.25, 0.25, 0.125, 0.25, 0.5, 0.25, 1.0, 0.25, 1.0, 0.25, 0.5, 0.25, 0.5, 0.75, 0.0, 0.75, 0.0, 0.75, 0.5, 0.75, 0.375, 0.25, 0.5, 0.25, 0.5, 0.25, 0.375, 0.25, 0.0, 0.25, 0.125, 0.25, 0.125, 0.25, 0.0, 0.25, 1.0, 0.75, 0.5, 0.75, 0.5, 0.75, 1.0, 0.75, 0.25, 0.25, 0.375, 0.25, 0.375, 0.25, 0.25, 0.25, 0.75, 0.625, 0.75, 0.75, 0.75, 0.75, 0.75, 0.625, 0.25, 0.25, 0.5, 0.25, 0.5, 0.25, 0.25, 0.25, 0.25, 0.75, 0.125, 0.75, 0.125, 0.75, 0.25, 0.75, 0.625, 0.75, 0.5, 0.75, 0.5, 0.75, 0.625, 0.75, 0.5, 0.75, 0.375, 0.75, 0.375, 0.75, 0.5, 0.75, 0.625, 0.75, 1.0, 0.75, 1.0, 0.75, 0.625, 0.75, 0.25, 0.75, 0.25, 0.5, 0.25, 0.5, 0.25, 0.75, 0.375, 0.75, 0.25, 0.75, 0.25, 0.75, 0.375, 0.75, 0.75, 0.5, 0.75, 0.625, 0.75, 0.625, 0.75, 0.5, 0.5, 0.25, 0.75, 0.25, 0.75, 0.25, 0.5, 0.25, 0.375, 0.75, 0.25, 0.75, 0.25, 0.75, 0.375, 0.75, 0.625, 0.75, 1.0, 0.75, 1.0, 0.75, 0.625, 0.75, 0.75, 0.25, 0.5, 0.25, 0.5, 0.25, 0.75, 0.25, 0.75, 0.5, 0.75, 0.625, 0.75, 0.625, 0.75, 0.5, 0.25, 0.75, 0.25, 0.5, 0.25, 0.5, 0.25, 0.75, 0.5, 0.25, 0.375, 0.25, 0.375, 0.25, 0.5, 0.25, 0.0, 0.25, 0.0, 0.25, 0.0, 0.25, 0.0, 0.25, 0.5, 0.75, 0.375, 0.75, 0.375, 0.75, 0.5, 0.75, 0.75, 0.75, 1.0, 0.75, 1.0, 0.75, 0.75, 0.75, 0.0, 0.25, 0.5, 0.25, 0.5, 0.25, 0.0, 0.25, 0.25, 0.25, 0.125, 0.25, 0.125, 0.25, 0.25, 0.25, 0.25, 0.25, 0.5, 0.25, 0.5, 0.25, 0.25, 0.25, 0.5, 0.25, 1.0, 0.25, 1.0, 0.25, 0.5, 0.25, 0.25, 0.75, 0.125, 0.75, 0.125, 0.75, 0.25, 0.75, 0.5, 0.75, 0.75, 0.75, 0.75, 0.75, 0.5, 0.75, 0.75, 0.25, 0.625, 0.25, 0.625, 0.25, 0.75, 0.25, 0.375, 0.25, 0.5, 0.25, 0.5, 0.25, 0.375, 0.25, 0.75, 0.375, 0.75, 0.25, 0.75, 0.25, 0.75, 0.375, 0.125, 0.25, 0.25, 0.25, 0.25, 0.25, 0.125, 0.25, 1.0, 0.25, 1.0, 0.25, 1.0, 0.25, 1.0, 0.25, 0.625, 0.25, 0.75, 0.25, 0.75, 0.25, 0.625, 0.25, 0.5, 0.75, 0.0, 0.75, 0.0, 0.75, 0.5, 0.75, 0.25, 0.75, 0.375, 0.75, 0.375, 0.75, 0.25, 0.75, 1.0, 0.75, 0.5, 0.75, 0.5, 0.75, 1.0, 0.75, 0.75, 0.25, 0.75, 0.375, 0.75, 0.375, 0.75, 0.25, 1.0, 0.75, 0.625, 0.75, 0.625, 0.75, 1.0, 0.75, 0.0, 0.75, 0.0, 0.75, 0.0, 0.75, 0.0, 0.75, 0.25, 0.75, 0.625, 0.75, 1.0, 0.75, 0.5, 0.75, 1.0, 0.75, 0.75, 0.75, 0.5, 0.75, 0.25, 0.75, 0.75, 0.75, 0.625, 0.75, 0.5, 0.75, 0.375, 0.75, 0.75, 0.5, 0.75, 0.625, 0.75, 0.75, 0.25, 0.75, 0.25, 0.5, 0.25, 0.25, 0.75, 0.25, 0.75, 0.375, 1.0, 0.25, 0.5, 0.25, 0.0, 0.25, 0.125, 0.25, 0.25, 0.25, 0.375, 0.25, 0.5, 0.25, 0.625, 0.25, 0.75, 0.25, 0.25, 0.25, 0.5, 0.25, 0.75, 0.25, 0.75, 0.25, 0.75, 0.375, 0.75, 0.375, 0.75, 0.25, 0.75, 0.25, 1.0, 0.25, 1.0, 0.25, 0.75, 0.25, 0.625, 0.25, 0.75, 0.25, 0.75, 0.25, 0.625, 0.25, 0.25, 0.5, 0.25, 0.25, 0.25, 0.25, 0.25, 0.5, 0.125, 0.25, 0.25, 0.25, 0.25, 0.25, 0.125, 0.25, 0.25, 0.25, 0.5, 0.25, 0.5, 0.25, 0.25, 0.25, 0.375, 0.25, 0.5, 0.25, 0.5, 0.25, 0.375, 0.25, 0.25, 0.75, 0.25, 0.5, 0.25, 0.5, 0.25, 0.75, 0.25, 0.75, 0.125, 0.75, 0.125, 0.75, 0.25, 0.75, 0.5, 0.75, 0.25, 0.75, 0.25, 0.75, 0.5, 0.75, 0.0, 0.25, 0.5, 0.25, 0.5, 0.25, 0.0, 0.25, 0.5, 0.75, 0.375, 0.75, 0.375, 0.75, 0.5, 0.75, 0.75, 0.75, 0.5, 0.75, 0.5, 0.75, 0.75, 0.75, 0.5, 0.25, 1.0, 0.25, 1.0, 0.25, 0.5, 0.25, 0.75, 0.5, 0.75, 0.625, 0.75, 0.625, 0.75, 0.5, 1.0, 0.75, 0.75, 0.75, 0.75, 0.75, 1.0, 0.75, 0.75, 0.375, 0.75, 0.5, 0.75, 0.5, 0.75, 0.375, 0.75, 0.75, 0.625, 0.75, 0.625, 0.75, 0.75, 0.75, 0.75, 0.625, 0.75, 0.75, 0.75, 0.75, 0.75, 0.625, 0.5, 0.25, 0.625, 0.25, 0.625, 0.25, 0.5, 0.25, 0.625, 0.75, 0.5, 0.75, 0.5, 0.75, 0.625, 0.75, 0.0, 0.25, 0.125, 0.25, 0.125, 0.25, 0.0, 0.25, 0.5, 0.75, 0.0, 0.75, 0.0, 0.75, 0.5, 0.75, 0.25, 0.25, 0.375, 0.25, 0.375, 0.25, 0.25, 0.25, 1.0, 0.75, 0.5, 0.75, 0.5, 0.75, 1.0, 0.75, 0.75, 0.25, 1.0, 0.25, 1.0, 0.25, 0.75, 0.25, 0.25, 0.5, 0.25, 0.25, 0.25, 0.25, 0.25, 0.5, 0.25, 0.25, 0.5, 0.25, 0.5, 0.25, 0.25, 0.25, 0.25, 0.75, 0.25, 0.5, 0.25, 0.5, 0.25, 0.75, 0.5, 0.75, 0.25, 0.75, 0.25, 0.75, 0.5, 0.75, 0.75, 0.75, 0.5, 0.75, 0.5, 0.75, 0.75, 0.75, 1.0, 0.75, 0.75, 0.75, 0.75, 0.75, 1.0, 0.75, 0.5, 0.25, 0.75, 0.25, 0.75, 0.25, 0.5, 0.25, 1.0, 0.25, 0.75, 0.25, 0.75, 0.25, 1.0, 0.25, 0.75, 0.75, 0.5, 0.75, 0.5, 0.75, 0.75, 0.75, 0.25, 0.25, 0.25, 0.5, 0.25, 0.5, 0.25, 0.25, 1.0, 0.75, 0.75, 0.75, 0.75, 0.75, 1.0, 0.75, 0.5, 0.25, 0.25, 0.25, 0.25, 0.25, 0.5, 0.25, 0.5, 0.25, 0.75, 0.25, 0.75, 0.25, 0.5, 0.25, 0.25, 0.5, 0.25, 0.75, 0.25, 0.75, 0.25, 0.5, 0.75, 0.25, 1.0, 0.25, 1.0, 0.25, 0.75, 0.25, 0.25, 0.75, 0.5, 0.75, 0.5, 0.75, 0.25, 0.75, 0.25, 0.5, 0.25, 0.25, 0.25, 0.25, 0.25, 0.5, 0.625, 0.25, 0.75, 0.25, 0.75, 0.25, 0.625, 0.25, 0.75, 0.25, 0.75, 0.375, 0.75, 0.375, 0.75, 0.25, 0.125, 0.25, 0.25, 0.25, 0.25, 0.25, 0.125, 0.25, 0.375, 0.25, 0.5, 0.25, 0.5, 0.25, 0.375, 0.25, 0.25, 0.75, 0.125, 0.75, 0.125, 0.75, 0.25, 0.75, 0.5, 0.75, 0.375, 0.75, 0.375, 0.75, 0.5, 0.75, 0.75, 0.5, 0.75, 0.625, 0.75, 0.625, 0.75, 0.5, 0.75, 0.375, 0.75, 0.5, 0.75, 0.5, 0.75, 0.375, 0.75, 0.75, 0.625, 0.75, 0.625, 0.75, 0.75, 0.75, 0.75, 0.625, 0.75, 0.75, 0.75, 0.75, 0.75, 0.625, 0.5, 0.25, 0.625, 0.25, 0.625, 0.25, 0.5, 0.25, 0.625, 0.75, 0.5, 0.75, 0.5, 0.75, 0.625, 0.75, 0.0, 0.25, 0.125, 0.25, 0.125, 0.25, 0.0, 0.25, 0.25, 0.25, 0.375, 0.25, 0.375, 0.25, 0.25, 0.25, 0.625, 0.75, 1.0, 0.75, 1.0, 0.75, 0.625, 0.75, 0.375, 0.75, 0.25, 0.75, 0.25, 0.75, 0.375, 0.75, 0.75, 0.75, 0.625, 0.75, 0.625, 0.75, 0.75, 0.75, 0.375, 0.75, 0.5, 0.75, 0.5, 0.75, 0.375, 0.75, 0.75, 0.625, 0.75, 0.75, 0.75, 0.75, 0.75, 0.625, 0.5, 0.25, 0.625, 0.25, 0.625, 0.25, 0.5, 0.25, 0.75, 0.625, 0.75, 0.5, 0.75, 0.5, 0.75, 0.625, 0.625, 0.75, 0.5, 0.75, 0.5, 0.75, 0.625, 0.75, 1.0, 0.75, 1.0, 0.75, 1.0, 0.75, 1.0, 0.75, 0.0, 0.25, 0.125, 0.25, 0.125, 0.25, 0.0, 0.25, 0.75, 0.5, 0.75, 0.375, 0.75, 0.375, 0.75, 0.5, 0.625, 0.75, 0.75, 0.75, 0.75, 0.75, 0.625, 0.75, 0.75, 0.75, 0.75, 0.625, 0.75, 0.625, 0.75, 0.75, 0.25, 0.25, 0.375, 0.25, 0.375, 0.25, 0.25, 0.25, 0.625, 0.25, 0.5, 0.25, 0.5, 0.25, 0.625, 0.25, 0.5, 0.75, 0.625, 0.75, 0.625, 0.75, 0.5, 0.75, 0.625, 0.75, 1.0, 0.75, 1.0, 0.75, 0.625, 0.75, 0.125, 0.25, 0.0, 0.25, 0.0, 0.25, 0.125, 0.25, 0.375, 0.75, 0.25, 0.75, 0.25, 0.75, 0.375, 0.75, 0.375, 0.25, 0.25, 0.25, 0.25, 0.25, 0.375, 0.25])
me_cube_004.materials.append(mat_material_009)
me_cube_004.use_remesh_preserve_volume = False
me_cube_004.use_remesh_preserve_attributes = False
me_cube_004.use_mirror_vertex_groups = False
me_cube_004.update()

# ---- objects
ob_door = bpy.data.objects.new('Door', me_cube_004)

# ---- transforms, parenting, visibility, modifiers, constraints
ob_door.location = (0.0, -2.208, 1.0)
ob_door.scale = (1.0, 0.05, 1.0)
ob_door.lock_rotations_4d = False
ob_door.empty_display_type = 'ARROWS'
ob_door.lineart.crease_threshold = 0.0
_vg = ob_door.vertex_groups.new(name='Brickles')

# ---- collection membership
col_collection_20.objects.link(ob_door)

# ---- scene / render settings (as saved in the file)
scene.frame_start = 1; scene.frame_end = 250; scene.frame_set(1)
scene.render.engine = 'CYCLES'
scene.render.image_settings.color_mode = 'RGB'
scene.render.image_settings.compression = 0
scene.render.resolution_percentage = 50
scene.render.fps = 30
scene.render.dither_intensity = 2.0
scene.render.use_persistent_data = True
scene.cycles.use_denoising = False
scene.cycles.samples = 144
scene.cycles.sampling_pattern = 'TABULATED_SOBOL'
scene.cycles.light_sampling_threshold = 0.0
scene.cycles.use_adaptive_sampling = False
scene.cycles.use_light_tree = False
scene.cycles.blur_glossy = 0.0
scene.cycles.max_bounces = 6
scene.cycles.diffuse_bounces = 2
scene.cycles.glossy_bounces = 2
scene.cycles.transmission_bounces = 1
scene.cycles.transparent_max_bounces = 4
scene.cycles.filter_width = 1.01
scene.cycles.sample_clamp_indirect = 0.0
scene.view_settings.view_transform = 'Standard'
bpy.context.view_layer.update()

# ---- added for rendering (the .blend has no active camera): camera
cam_auto = bpy.data.cameras.new('AutoCamera')
cam_auto.lens = 50.0
cam_auto.sensor_width = 36.0
cam_auto.clip_end = 1000.0
ob_auto_camera = bpy.data.objects.new('AutoCamera', cam_auto)
scene.collection.objects.link(ob_auto_camera)
ob_auto_camera.location = (2.62033, -5.3749, 3.09627)
ob_auto_camera.rotation_euler = (1.09748, -7.21219e-08, 0.694738)
scene.camera = ob_auto_camera
bpy.context.view_layer.update()
